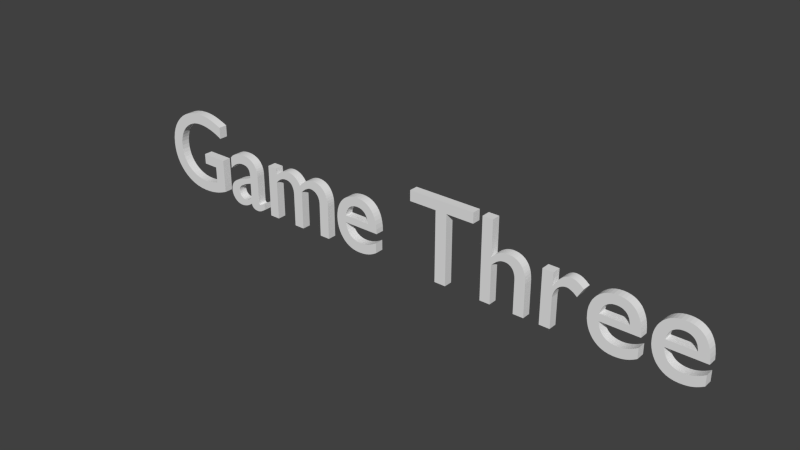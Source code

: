 # Source: site.blend  (saved by Blender 2.71.0; exported with 4.5.12 LTS)
import bpy
from mathutils import Matrix  # noqa: F401  (used for matrix-valued properties, if any)

bpy.ops.wm.read_factory_settings(use_empty=True)
scene = bpy.context.scene
scene.name = 'Scene'

# ---- collections
col_collection_1 = bpy.data.collections.new('Collection 1'); scene.collection.children.link(col_collection_1)

# ---- world
world_world = bpy.data.worlds.new('World'); scene.world = world_world
world_world.color = (0.05088, 0.05088, 0.05088)
world_world.use_sun_shadow = False
world_world.sun_shadow_jitter_overblur = 0.0
world_world.cycles.sampling_method = 'MANUAL'
world_world.cycles.sample_map_resolution = 256

# ---- meshes
me_mesh = bpy.data.meshes.new('Mesh')
me_mesh.from_pydata([(2.597, 0.13, 0.0), (2.584, 0.1218, 0.0), (2.571, 0.1142, 0.0), (2.558, 0.1072, 0.0), (2.545, 0.1009, 0.0), (2.532, 0.09523, 0.0), (2.519, 0.09025, 0.0), (2.506, 0.08598, 0.0), (2.493, 0.08244, 0.0), (2.48, 0.07966, 0.0), (2.466, 0.07764, 0.0), (2.453, 0.07641, 0.0), (2.44, 0.076, 0.0), (2.419, 0.07696, 0.0), (2.399, 0.07982, 0.0), (2.382, 0.08458, 0.0), (2.365, 0.09122, 0.0), (2.35, 0.09974, 0.0), (2.337, 0.1101, 0.0), (2.325, 0.1224, 0.0), (2.315, 0.1364, 0.0), (2.306, 0.1524, 0.0), (2.299, 0.1701, 0.0), (2.293, 0.1896, 0.0), (2.289, 0.211, 0.0), (2.605, 0.211, 0.0), (2.603, 0.2507, 0.0), (2.598, 0.2869, 0.0), (2.591, 0.3196, 0.0), (2.58, 0.3488, 0.0), (2.567, 0.3745, 0.0), (2.552, 0.3968, 0.0), (2.533, 0.4155, 0.0), (2.513, 0.4309, 0.0), (2.49, 0.4428, 0.0), (2.465, 0.4512, 0.0), (2.438, 0.4563, 0.0), (2.41, 0.458, 0.0), (2.379, 0.4561, 0.0), (2.351, 0.4506, 0.0), (2.324, 0.4415, 0.0), (2.3, 0.4291, 0.0), (2.278, 0.4136, 0.0), (2.258, 0.395, 0.0), (2.241, 0.3736, 0.0), (2.226, 0.3496, 0.0), (2.215, 0.323, 0.0), (2.206, 0.2941, 0.0), (2.201, 0.2631, 0.0), (2.2, 0.23, 0.0), (2.201, 0.1992, 0.0), (2.206, 0.1692, 0.0), (2.214, 0.1403, 0.0), (2.225, 0.1129, 0.0), (2.239, 0.08736, 0.0), (2.256, 0.064, 0.0), (2.276, 0.04323, 0.0), (2.299, 0.02541, 0.0), (2.324, 0.01091, 0.0), (2.353, 9.261e-05, 0.0), (2.384, -0.006665, 0.0), (2.418, -0.009, 0.0), (2.436, -0.008645, 0.0), (2.453, -0.007574, 0.0), (2.47, -0.005781, 0.0), (2.486, -0.003259, 0.0), (2.501, -1.157e-06, 0.0), (2.515, 0.004, 0.0), (2.529, 0.008751, 0.0), (2.543, 0.01426, 0.0), (2.556, 0.02053, 0.0), (2.57, 0.02757, 0.0), (2.583, 0.03539, 0.0), (2.597, 0.044, 0.0), (2.291, 0.27, 0.0), (2.294, 0.2871, 0.0), (2.299, 0.3029, 0.0), (2.305, 0.3173, 0.0), (2.312, 0.3303, 0.0), (2.32, 0.342, 0.0), (2.33, 0.3521, 0.0), (2.341, 0.3608, 0.0), (2.353, 0.368, 0.0), (2.366, 0.3736, 0.0), (2.38, 0.3777, 0.0), (2.395, 0.3802, 0.0), (2.412, 0.381, 0.0), (2.427, 0.3801, 0.0), (2.441, 0.3775, 0.0), (2.454, 0.3732, 0.0), (2.466, 0.3673, 0.0), (2.477, 0.3599, 0.0), (2.487, 0.351, 0.0), (2.495, 0.3407, 0.0), (2.502, 0.329, 0.0), (2.508, 0.316, 0.0), (2.512, 0.3018, 0.0), (2.515, 0.2865, 0.0), (2.517, 0.27, 0.0), (2.118, 0.13, 0.0), (2.105, 0.1218, 0.0), (2.092, 0.1142, 0.0), (2.079, 0.1072, 0.0), (2.066, 0.1009, 0.0), (2.053, 0.09523, 0.0), (2.04, 0.09025, 0.0), (2.027, 0.08598, 0.0), (2.014, 0.08244, 0.0), (2.001, 0.07966, 0.0), (1.987, 0.07764, 0.0), (1.974, 0.07641, 0.0), (1.961, 0.076, 0.0), (1.94, 0.07696, 0.0), (1.92, 0.07982, 0.0), (1.903, 0.08458, 0.0), (1.886, 0.09122, 0.0), (1.871, 0.09974, 0.0), (1.858, 0.1101, 0.0), (1.846, 0.1224, 0.0), (1.836, 0.1364, 0.0), (1.827, 0.1524, 0.0), (1.82, 0.1701, 0.0), (1.814, 0.1896, 0.0), (1.81, 0.211, 0.0), (2.126, 0.211, 0.0), (2.124, 0.2507, 0.0), (2.119, 0.2869, 0.0), (2.112, 0.3196, 0.0), (2.101, 0.3488, 0.0), (2.088, 0.3745, 0.0), (2.073, 0.3968, 0.0), (2.054, 0.4155, 0.0), (2.034, 0.4309, 0.0), (2.011, 0.4428, 0.0), (1.986, 0.4512, 0.0), (1.959, 0.4563, 0.0), (1.931, 0.458, 0.0), (1.9, 0.4561, 0.0), (1.872, 0.4506, 0.0), (1.845, 0.4415, 0.0), (1.821, 0.4291, 0.0), (1.799, 0.4136, 0.0), (1.779, 0.395, 0.0), (1.762, 0.3736, 0.0), (1.747, 0.3496, 0.0), (1.736, 0.323, 0.0), (1.727, 0.2941, 0.0), (1.722, 0.2631, 0.0), (1.721, 0.23, 0.0), (1.722, 0.1992, 0.0), (1.727, 0.1692, 0.0), (1.735, 0.1403, 0.0), (1.746, 0.1129, 0.0), (1.76, 0.08736, 0.0), (1.777, 0.064, 0.0), (1.797, 0.04323, 0.0), (1.82, 0.02541, 0.0), (1.845, 0.01091, 0.0), (1.874, 9.261e-05, 0.0), (1.905, -0.006665, 0.0), (1.939, -0.009, 0.0), (1.957, -0.008645, 0.0), (1.974, -0.007574, 0.0), (1.991, -0.005781, 0.0), (2.007, -0.003259, 0.0), (2.022, -1.157e-06, 0.0), (2.036, 0.004, 0.0), (2.05, 0.008751, 0.0), (2.064, 0.01426, 0.0), (2.077, 0.02053, 0.0), (2.091, 0.02757, 0.0), (2.104, 0.03539, 0.0), (2.118, 0.044, 0.0), (1.812, 0.27, 0.0), (1.815, 0.2871, 0.0), (1.82, 0.3029, 0.0), (1.826, 0.3173, 0.0), (1.833, 0.3303, 0.0), (1.841, 0.342, 0.0), (1.851, 0.3521, 0.0), (1.862, 0.3608, 0.0), (1.874, 0.368, 0.0), (1.887, 0.3736, 0.0), (1.901, 0.3777, 0.0), (1.916, 0.3802, 0.0), (1.933, 0.381, 0.0), (1.948, 0.3801, 0.0), (1.962, 0.3775, 0.0), (1.975, 0.3732, 0.0), (1.987, 0.3673, 0.0), (1.998, 0.3599, 0.0), (2.008, 0.351, 0.0), (2.016, 0.3407, 0.0), (2.023, 0.329, 0.0), (2.029, 0.316, 0.0), (2.033, 0.3018, 0.0), (2.036, 0.2865, 0.0), (2.038, 0.27, 0.0), (1.353, 0.449, 0.0), (1.353, 0.0, 0.0), (1.442, 0.0, 0.0), (1.442, 0.235, 0.0), (1.442, 0.2539, 0.0), (1.445, 0.272, 0.0), (1.45, 0.289, 0.0), (1.456, 0.305, 0.0), (1.464, 0.3197, 0.0), (1.473, 0.3329, 0.0), (1.484, 0.3445, 0.0), (1.495, 0.3543, 0.0), (1.508, 0.3623, 0.0), (1.521, 0.3681, 0.0), (1.536, 0.3718, 0.0), (1.551, 0.373, 0.0), (1.556, 0.3726, 0.0), (1.562, 0.3715, 0.0), (1.569, 0.3698, 0.0), (1.575, 0.3674, 0.0), (1.582, 0.3643, 0.0), (1.59, 0.3608, 0.0), (1.597, 0.3566, 0.0), (1.605, 0.352, 0.0), (1.612, 0.3468, 0.0), (1.619, 0.3413, 0.0), (1.627, 0.3353, 0.0), (1.634, 0.329, 0.0), (1.681, 0.406, 0.0), (1.671, 0.4144, 0.0), (1.662, 0.422, 0.0), (1.653, 0.4289, 0.0), (1.644, 0.435, 0.0), (1.635, 0.4404, 0.0), (1.627, 0.4451, 0.0), (1.618, 0.4491, 0.0), (1.609, 0.4523, 0.0), (1.6, 0.4548, 0.0), (1.591, 0.4566, 0.0), (1.582, 0.4576, 0.0), (1.574, 0.458, 0.0), (1.563, 0.4573, 0.0), (1.552, 0.4552, 0.0), (1.542, 0.4516, 0.0), (1.531, 0.4465, 0.0), (1.52, 0.4399, 0.0), (1.51, 0.4316, 0.0), (1.499, 0.4217, 0.0), (1.488, 0.4101, 0.0), (1.477, 0.3968, 0.0), (1.466, 0.3817, 0.0), (1.455, 0.3648, 0.0), (1.444, 0.346, 0.0), (1.442, 0.346, 0.0), (1.442, 0.449, 0.0), (0.9335, 0.682, 0.0), (0.8445, 0.682, 0.0), (0.8445, 0.0, 0.0), (0.9335, 0.0, 0.0), (0.9335, 0.322, 0.0), (0.9438, 0.3332, 0.0), (0.9537, 0.3431, 0.0), (0.9633, 0.352, 0.0), (0.9726, 0.3597, 0.0), (0.9817, 0.3664, 0.0), (0.9906, 0.3721, 0.0), (0.9996, 0.3768, 0.0), (1.008, 0.3806, 0.0), (1.017, 0.3835, 0.0), (1.027, 0.3854, 0.0), (1.036, 0.3866, 0.0), (1.046, 0.387, 0.0), (1.059, 0.3861, 0.0), (1.071, 0.3835, 0.0), (1.082, 0.3793, 0.0), (1.092, 0.3734, 0.0), (1.102, 0.3661, 0.0), (1.11, 0.3573, 0.0), (1.117, 0.3471, 0.0), (1.123, 0.3356, 0.0), (1.127, 0.3229, 0.0), (1.131, 0.309, 0.0), (1.133, 0.294, 0.0), (1.134, 0.278, 0.0), (1.134, 0.0, 0.0), (1.223, 0.0, 0.0), (1.223, 0.275, 0.0), (1.221, 0.3044, 0.0), (1.217, 0.3313, 0.0), (1.211, 0.3555, 0.0), (1.202, 0.3771, 0.0), (1.192, 0.3962, 0.0), (1.179, 0.4126, 0.0), (1.165, 0.4265, 0.0), (1.148, 0.4379, 0.0), (1.131, 0.4467, 0.0), (1.111, 0.453, 0.0), (1.091, 0.4567, 0.0), (1.07, 0.458, 0.0), (1.057, 0.4575, 0.0), (1.045, 0.4559, 0.0), (1.032, 0.4534, 0.0), (1.02, 0.4499, 0.0), (1.008, 0.4455, 0.0), (0.9965, 0.4401, 0.0), (0.9852, 0.4339, 0.0), (0.9743, 0.4267, 0.0), (0.9638, 0.4188, 0.0), (0.9538, 0.41, 0.0), (0.9443, 0.4004, 0.0), (0.9355, 0.39, 0.0), (0.9335, 0.39, 0.0), (0.7665, 0.682, 0.0), (0.1965, 0.682, 0.0), (0.1965, 0.594, 0.0), (0.4325, 0.594, 0.0), (0.4325, 0.0, 0.0), (0.5305, 0.0, 0.0), (0.5305, 0.594, 0.0), (0.7665, 0.594, 0.0), (-0.1395, 0.13, 0.0), (-0.1525, 0.1218, 0.0), (-0.1654, 0.1142, 0.0), (-0.1784, 0.1072, 0.0), (-0.1913, 0.1009, 0.0), (-0.2043, 0.09523, 0.0), (-0.2172, 0.09025, 0.0), (-0.2303, 0.08598, 0.0), (-0.2433, 0.08244, 0.0), (-0.2565, 0.07966, 0.0), (-0.2697, 0.07764, 0.0), (-0.283, 0.07641, 0.0), (-0.2965, 0.076, 0.0), (-0.3173, 0.07696, 0.0), (-0.3366, 0.07982, 0.0), (-0.3544, 0.08458, 0.0), (-0.3707, 0.09122, 0.0), (-0.3856, 0.09974, 0.0), (-0.399, 0.1101, 0.0), (-0.4109, 0.1224, 0.0), (-0.4212, 0.1364, 0.0), (-0.4301, 0.1524, 0.0), (-0.4374, 0.1701, 0.0), (-0.4432, 0.1896, 0.0), (-0.4475, 0.211, 0.0), (-0.1315, 0.211, 0.0), (-0.133, 0.2507, 0.0), (-0.1377, 0.2869, 0.0), (-0.1452, 0.3196, 0.0), (-0.1556, 0.3488, 0.0), (-0.1687, 0.3745, 0.0), (-0.1844, 0.3968, 0.0), (-0.2025, 0.4155, 0.0), (-0.223, 0.4309, 0.0), (-0.2458, 0.4428, 0.0), (-0.2707, 0.4512, 0.0), (-0.2976, 0.4563, 0.0), (-0.3265, 0.458, 0.0), (-0.3567, 0.4561, 0.0), (-0.3851, 0.4506, 0.0), (-0.4116, 0.4415, 0.0), (-0.436, 0.4291, 0.0), (-0.4582, 0.4136, 0.0), (-0.478, 0.395, 0.0), (-0.4952, 0.3736, 0.0), (-0.5096, 0.3496, 0.0), (-0.5211, 0.323, 0.0), (-0.5295, 0.2941, 0.0), (-0.5347, 0.2631, 0.0), (-0.5365, 0.23, 0.0), (-0.5349, 0.1992, 0.0), (-0.5301, 0.1692, 0.0), (-0.5221, 0.1403, 0.0), (-0.5111, 0.1129, 0.0), (-0.497, 0.08736, 0.0), (-0.48, 0.064, 0.0), (-0.46, 0.04323, 0.0), (-0.4372, 0.02541, 0.0), (-0.4116, 0.01091, 0.0), (-0.3832, 9.261e-05, 0.0), (-0.3522, -0.006665, 0.0), (-0.3185, -0.009, 0.0), (-0.3, -0.008645, 0.0), (-0.2826, -0.007574, 0.0), (-0.266, -0.005781, 0.0), (-0.2503, -0.003259, 0.0), (-0.2352, -1.157e-06, 0.0), (-0.2207, 0.004, 0.0), (-0.2067, 0.008751, 0.0), (-0.193, 0.01426, 0.0), (-0.1795, 0.02053, 0.0), (-0.1662, 0.02757, 0.0), (-0.1529, 0.03539, 0.0), (-0.1395, 0.044, 0.0), (-0.4455, 0.27, 0.0), (-0.4419, 0.2871, 0.0), (-0.4371, 0.3029, 0.0), (-0.4311, 0.3173, 0.0), (-0.4239, 0.3303, 0.0), (-0.4155, 0.342, 0.0), (-0.406, 0.3521, 0.0), (-0.3953, 0.3608, 0.0), (-0.3834, 0.368, 0.0), (-0.3704, 0.3736, 0.0), (-0.3562, 0.3777, 0.0), (-0.3409, 0.3802, 0.0), (-0.3245, 0.381, 0.0), (-0.3092, 0.3801, 0.0), (-0.295, 0.3775, 0.0), (-0.2819, 0.3732, 0.0), (-0.2699, 0.3673, 0.0), (-0.2591, 0.3599, 0.0), (-0.2495, 0.351, 0.0), (-0.2411, 0.3407, 0.0), (-0.234, 0.329, 0.0), (-0.2283, 0.316, 0.0), (-0.2239, 0.3018, 0.0), (-0.221, 0.2865, 0.0), (-0.2195, 0.27, 0.0), (-1.289, 0.449, 0.0), (-1.289, 0.0, 0.0), (-1.2, 0.0, 0.0), (-1.2, 0.326, 0.0), (-1.191, 0.3362, 0.0), (-1.182, 0.3452, 0.0), (-1.174, 0.353, 0.0), (-1.165, 0.3599, 0.0), (-1.156, 0.3657, 0.0), (-1.147, 0.3706, 0.0), (-1.139, 0.3746, 0.0), (-1.129, 0.3778, 0.0), (-1.12, 0.3801, 0.0), (-1.11, 0.3818, 0.0), (-1.099, 0.3827, 0.0), (-1.088, 0.383, 0.0), (-1.078, 0.3823, 0.0), (-1.067, 0.3804, 0.0), (-1.057, 0.377, 0.0), (-1.048, 0.3723, 0.0), (-1.039, 0.3661, 0.0), (-1.031, 0.3584, 0.0), (-1.025, 0.3492, 0.0), (-1.019, 0.3384, 0.0), (-1.014, 0.326, 0.0), (-1.01, 0.3121, 0.0), (-1.008, 0.2964, 0.0), (-1.007, 0.279, 0.0), (-1.007, 0.0, 0.0), (-0.9185, 0.0, 0.0), (-0.9185, 0.326, 0.0), (-0.9103, 0.3341, 0.0), (-0.902, 0.3417, 0.0), (-0.8934, 0.349, 0.0), (-0.8848, 0.3557, 0.0), (-0.8761, 0.3618, 0.0), (-0.8674, 0.3672, 0.0), (-0.8587, 0.372, 0.0), (-0.8502, 0.376, 0.0), (-0.8418, 0.3792, 0.0), (-0.8337, 0.3814, 0.0), (-0.8259, 0.3827, 0.0), (-0.8185, 0.383, 0.0), (-0.8059, 0.3822, 0.0), (-0.7939, 0.3799, 0.0), (-0.7824, 0.3762, 0.0), (-0.7717, 0.3709, 0.0), (-0.7618, 0.3642, 0.0), (-0.7529, 0.356, 0.0), (-0.745, 0.3464, 0.0), (-0.7383, 0.3354, 0.0), (-0.7328, 0.3231, 0.0), (-0.7288, 0.3094, 0.0), (-0.7263, 0.2944, 0.0), (-0.7255, 0.278, 0.0), (-0.7255, 0.0, 0.0), (-0.6365, 0.0, 0.0), (-0.6365, 0.282, 0.0), (-0.6377, 0.3077, 0.0), (-0.6412, 0.3318, 0.0), (-0.647, 0.3542, 0.0), (-0.6549, 0.3747, 0.0), (-0.6649, 0.3933, 0.0), (-0.6769, 0.4098, 0.0), (-0.6907, 0.424, 0.0), (-0.7064, 0.4359, 0.0), (-0.7238, 0.4454, 0.0), (-0.7428, 0.4523, 0.0), (-0.7634, 0.4566, 0.0), (-0.7855, 0.458, 0.0), (-0.8011, 0.4572, 0.0), (-0.8161, 0.4551, 0.0), (-0.8304, 0.4515, 0.0), (-0.8441, 0.4468, 0.0), (-0.8573, 0.4409, 0.0), (-0.8699, 0.434, 0.0), (-0.8819, 0.4262, 0.0), (-0.8935, 0.4176, 0.0), (-0.9046, 0.4082, 0.0), (-0.9153, 0.3983, 0.0), (-0.9256, 0.3878, 0.0), (-0.9355, 0.377, 0.0), (-0.9433, 0.3897, 0.0), (-0.9519, 0.4014, 0.0), (-0.9611, 0.412, 0.0), (-0.9709, 0.4216, 0.0), (-0.9813, 0.43, 0.0), (-0.9924, 0.4374, 0.0), (-1.004, 0.4436, 0.0), (-1.016, 0.4488, 0.0), (-1.029, 0.4528, 0.0), (-1.042, 0.4557, 0.0), (-1.055, 0.4574, 0.0), (-1.069, 0.458, 0.0), (-1.08, 0.4575, 0.0), (-1.091, 0.4562, 0.0), (-1.101, 0.4538, 0.0), (-1.112, 0.4506, 0.0), (-1.123, 0.4464, 0.0), (-1.133, 0.4413, 0.0), (-1.144, 0.4351, 0.0), (-1.155, 0.4281, 0.0), (-1.167, 0.42, 0.0), (-1.178, 0.411, 0.0), (-1.189, 0.401, 0.0), (-1.2, 0.39, 0.0), (-1.2, 0.449, 0.0), (-1.364, 0.08, 0.0), (-1.369, 0.07638, 0.0), (-1.374, 0.07301, 0.0), (-1.379, 0.06992, 0.0), (-1.384, 0.06711, 0.0), (-1.388, 0.06459, 0.0), (-1.392, 0.06238, 0.0), (-1.396, 0.06047, 0.0), (-1.4, 0.05889, 0.0), (-1.403, 0.05764, 0.0), (-1.406, 0.05674, 0.0), (-1.409, 0.05619, 0.0), (-1.411, 0.056, 0.0), (-1.414, 0.05613, 0.0), (-1.417, 0.05652, 0.0), (-1.419, 0.0572, 0.0), (-1.421, 0.05819, 0.0), (-1.423, 0.05949, 0.0), (-1.424, 0.06113, 0.0), (-1.425, 0.06312, 0.0), (-1.427, 0.06548, 0.0), (-1.427, 0.06823, 0.0), (-1.428, 0.07139, 0.0), (-1.428, 0.07498, 0.0), (-1.428, 0.079, 0.0), (-1.428, 0.31, 0.0), (-1.43, 0.3343, 0.0), (-1.434, 0.3564, 0.0), (-1.441, 0.3762, 0.0), (-1.451, 0.3937, 0.0), (-1.462, 0.4091, 0.0), (-1.476, 0.4223, 0.0), (-1.491, 0.4333, 0.0), (-1.509, 0.4423, 0.0), (-1.528, 0.4492, 0.0), (-1.548, 0.4541, 0.0), (-1.569, 0.457, 0.0), (-1.591, 0.458, 0.0), (-1.607, 0.4576, 0.0), (-1.623, 0.4563, 0.0), (-1.637, 0.4542, 0.0), (-1.651, 0.4513, 0.0), (-1.665, 0.4475, 0.0), (-1.677, 0.4429, 0.0), (-1.689, 0.4374, 0.0), (-1.701, 0.431, 0.0), (-1.712, 0.4238, 0.0), (-1.722, 0.4158, 0.0), (-1.731, 0.4068, 0.0), (-1.74, 0.397, 0.0), (-1.74, 0.3, 0.0), (-1.73, 0.3122, 0.0), (-1.718, 0.3232, 0.0), (-1.707, 0.3331, 0.0), (-1.695, 0.3419, 0.0), (-1.684, 0.3495, 0.0), (-1.672, 0.3561, 0.0), (-1.66, 0.3617, 0.0), (-1.648, 0.3661, 0.0), (-1.635, 0.3696, 0.0), (-1.623, 0.3721, 0.0), (-1.611, 0.3735, 0.0), (-1.598, 0.374, 0.0), (-1.586, 0.3735, 0.0), (-1.574, 0.372, 0.0), (-1.563, 0.3695, 0.0), (-1.553, 0.366, 0.0), (-1.545, 0.3613, 0.0), (-1.538, 0.3555, 0.0), (-1.532, 0.3485, 0.0), (-1.526, 0.3404, 0.0), (-1.523, 0.331, 0.0), (-1.52, 0.3203, 0.0), (-1.518, 0.3083, 0.0), (-1.517, 0.295, 0.0), (-1.517, 0.271, 0.0), (-1.596, 0.243, 0.0), (-1.615, 0.2364, 0.0), (-1.633, 0.2296, 0.0), (-1.651, 0.2224, 0.0), (-1.668, 0.2144, 0.0), (-1.685, 0.2056, 0.0), (-1.7, 0.1956, 0.0), (-1.714, 0.1844, 0.0), (-1.726, 0.1716, 0.0), (-1.736, 0.1571, 0.0), (-1.743, 0.1406, 0.0), (-1.748, 0.122, 0.0), (-1.749, 0.101, 0.0), (-1.749, 0.08665, 0.0), (-1.746, 0.07271, 0.0), (-1.742, 0.05934, 0.0), (-1.736, 0.0467, 0.0), (-1.728, 0.03495, 0.0), (-1.719, 0.02425, 0.0), (-1.709, 0.01476, 0.0), (-1.697, 0.00663, 0.0), (-1.685, 3.124e-05, 0.0), (-1.671, -0.00488, 0.0), (-1.656, -0.007943, 0.0), (-1.639, -0.009, 0.0), (-1.629, -0.008687, 0.0), (-1.619, -0.007745, 0.0), (-1.609, -0.006172, 0.0), (-1.599, -0.003963, 0.0), (-1.588, -0.001115, 0.0), (-1.578, 0.002375, 0.0), (-1.568, 0.006511, 0.0), (-1.558, 0.0113, 0.0), (-1.548, 0.01673, 0.0), (-1.538, 0.02283, 0.0), (-1.528, 0.02958, 0.0), (-1.518, 0.037, 0.0), (-1.516, 0.02937, 0.0), (-1.513, 0.02248, 0.0), (-1.51, 0.01631, 0.0), (-1.506, 0.01085, 0.0), (-1.501, 0.006086, 0.0), (-1.496, 0.002, 0.0), (-1.49, -0.001419, 0.0), (-1.484, -0.004185, 0.0), (-1.476, -0.006313, 0.0), (-1.469, -0.007815, 0.0), (-1.46, -0.008706, 0.0), (-1.45, -0.009, 0.0), (-1.444, -0.008827, 0.0), (-1.437, -0.008282, 0.0), (-1.431, -0.007328, 0.0), (-1.425, -0.005926, 0.0), (-1.419, -0.004038, 0.0), (-1.412, -0.001625, 0.0), (-1.406, 0.00135, 0.0), (-1.399, 0.004926, 0.0), (-1.391, 0.009141, 0.0), (-1.383, 0.01403, 0.0), (-1.374, 0.01964, 0.0), (-1.364, 0.026, 0.0), (-1.517, 0.091, 0.0), (-1.524, 0.08544, 0.0), (-1.53, 0.08027, 0.0), (-1.536, 0.07552, 0.0), (-1.542, 0.07119, 0.0), (-1.549, 0.0673, 0.0), (-1.555, 0.06388, 0.0), (-1.562, 0.06093, 0.0), (-1.568, 0.05848, 0.0), (-1.575, 0.05655, 0.0), (-1.582, 0.05514, 0.0), (-1.589, 0.05429, 0.0), (-1.595, 0.054, 0.0), (-1.605, 0.05453, 0.0), (-1.613, 0.0561, 0.0), (-1.621, 0.05864, 0.0), (-1.629, 0.06211, 0.0), (-1.635, 0.06646, 0.0), (-1.641, 0.07163, 0.0), (-1.647, 0.07756, 0.0), (-1.651, 0.08422, 0.0), (-1.655, 0.09155, 0.0), (-1.657, 0.09949, 0.0), (-1.659, 0.108, 0.0), (-1.659, 0.117, 0.0), (-1.658, 0.1297, 0.0), (-1.654, 0.1414, 0.0), (-1.648, 0.1521, 0.0), (-1.64, 0.162, 0.0), (-1.629, 0.1711, 0.0), (-1.617, 0.1796, 0.0), (-1.603, 0.1875, 0.0), (-1.588, 0.195, 0.0), (-1.572, 0.2021, 0.0), (-1.554, 0.2089, 0.0), (-1.536, 0.2155, 0.0), (-1.517, 0.222, 0.0), (-1.842, 0.336, 0.0), (-2.071, 0.336, 0.0), (-2.071, 0.248, 0.0), (-1.94, 0.248, 0.0), (-1.94, 0.108, 0.0), (-1.952, 0.1043, 0.0), (-1.964, 0.1008, 0.0), (-1.976, 0.09745, 0.0), (-1.988, 0.09433, 0.0), (-2.0, 0.09146, 0.0), (-2.012, 0.08888, 0.0), (-2.025, 0.0866, 0.0), (-2.037, 0.08467, 0.0), (-2.05, 0.08311, 0.0), (-2.062, 0.08196, 0.0), (-2.075, 0.08124, 0.0), (-2.088, 0.081, 0.0), (-2.128, 0.08319, 0.0), (-2.165, 0.08963, 0.0), (-2.2, 0.1001, 0.0), (-2.232, 0.1144, 0.0), (-2.261, 0.1322, 0.0), (-2.287, 0.1535, 0.0), (-2.31, 0.1779, 0.0), (-2.329, 0.2053, 0.0), (-2.344, 0.2354, 0.0), (-2.355, 0.268, 0.0), (-2.362, 0.303, 0.0), (-2.364, 0.34, 0.0), (-2.362, 0.3762, 0.0), (-2.355, 0.4107, 0.0), (-2.344, 0.4432, 0.0), (-2.329, 0.4734, 0.0), (-2.311, 0.5011, 0.0), (-2.288, 0.526, 0.0), (-2.263, 0.5478, 0.0), (-2.235, 0.5662, 0.0), (-2.205, 0.581, 0.0), (-2.172, 0.5919, 0.0), (-2.138, 0.5987, 0.0), (-2.101, 0.601, 0.0), (-2.081, 0.6005, 0.0), (-2.06, 0.5991, 0.0), (-2.04, 0.5967, 0.0), (-2.019, 0.5934, 0.0), (-1.999, 0.5892, 0.0), (-1.978, 0.584, 0.0), (-1.958, 0.5779, 0.0), (-1.937, 0.5709, 0.0), (-1.917, 0.563, 0.0), (-1.897, 0.5542, 0.0), (-1.877, 0.5446, 0.0), (-1.856, 0.534, 0.0), (-1.856, 0.633, 0.0), (-1.882, 0.6436, 0.0), (-1.906, 0.6529, 0.0), (-1.928, 0.661, 0.0), (-1.949, 0.668, 0.0), (-1.969, 0.674, 0.0), (-1.988, 0.6789, 0.0), (-2.007, 0.6829, 0.0), (-2.025, 0.686, 0.0), (-2.043, 0.6883, 0.0), (-2.061, 0.6898, 0.0), (-2.08, 0.6907, 0.0), (-2.099, 0.691, 0.0), (-2.15, 0.6879, 0.0), (-2.199, 0.6787, 0.0), (-2.244, 0.664, 0.0), (-2.287, 0.6439, 0.0), (-2.326, 0.6189, 0.0), (-2.36, 0.5894, 0.0), (-2.391, 0.5557, 0.0), (-2.417, 0.5181, 0.0), (-2.438, 0.4771, 0.0), (-2.453, 0.433, 0.0), (-2.462, 0.3862, 0.0), (-2.465, 0.337, 0.0), (-2.462, 0.2882, 0.0), (-2.453, 0.2419, 0.0), (-2.438, 0.1986, 0.0), (-2.418, 0.1584, 0.0), (-2.392, 0.1218, 0.0), (-2.362, 0.089, 0.0), (-2.328, 0.06039, 0.0), (-2.289, 0.03626, 0.0), (-2.247, 0.01694, 0.0), (-2.202, 0.002741, 0.0), (-2.154, -0.006011, 0.0), (-2.102, -0.009, 0.0), (-2.079, -0.008662, 0.0), (-2.057, -0.00763, 0.0), (-2.035, -0.005875, 0.0), (-2.013, -0.00337, 0.0), (-1.992, -8.796e-05, 0.0), (-1.971, 0.004, 0.0), (-1.95, 0.008921, 0.0), (-1.929, 0.0147, 0.0), (-1.908, 0.02138, 0.0), (-1.887, 0.02896, 0.0), (-1.865, 0.0375, 0.0), (-1.842, 0.047, 0.0), (2.597, 0.13, 0.07388), (2.584, 0.1218, 0.07388), (2.571, 0.1142, 0.07388), (2.558, 0.1072, 0.07388), (2.545, 0.1009, 0.07388), (2.532, 0.09523, 0.07388), (2.519, 0.09025, 0.07388), (2.506, 0.08598, 0.07388), (2.493, 0.08244, 0.07388), (2.48, 0.07966, 0.07388), (2.466, 0.07764, 0.07388), (2.453, 0.07641, 0.07388), (2.44, 0.076, 0.07388), (2.419, 0.07696, 0.07388), (2.399, 0.07982, 0.07388), (2.382, 0.08458, 0.07388), (2.365, 0.09122, 0.07388), (2.35, 0.09974, 0.07388), (2.337, 0.1101, 0.07388), (2.325, 0.1224, 0.07388), (2.315, 0.1364, 0.07388), (2.306, 0.1524, 0.07388), (2.299, 0.1701, 0.07388), (2.293, 0.1896, 0.07388), (2.289, 0.211, 0.07388), (2.605, 0.211, 0.07388), (2.603, 0.2507, 0.07388), (2.598, 0.2869, 0.07388), (2.591, 0.3196, 0.07388), (2.58, 0.3488, 0.07388), (2.567, 0.3745, 0.07388), (2.552, 0.3968, 0.07388), (2.533, 0.4155, 0.07388), (2.513, 0.4309, 0.07388), (2.49, 0.4428, 0.07388), (2.465, 0.4512, 0.07388), (2.438, 0.4563, 0.07388), (2.41, 0.458, 0.07388), (2.379, 0.4561, 0.07388), (2.351, 0.4506, 0.07388), (2.324, 0.4415, 0.07388), (2.3, 0.4291, 0.07388), (2.278, 0.4136, 0.07388), (2.258, 0.395, 0.07388), (2.241, 0.3736, 0.07388), (2.226, 0.3496, 0.07388), (2.215, 0.323, 0.07388), (2.206, 0.2941, 0.07388), (2.201, 0.2631, 0.07388), (2.2, 0.23, 0.07388), (2.201, 0.1992, 0.07388), (2.206, 0.1692, 0.07388), (2.214, 0.1403, 0.07388), (2.225, 0.1129, 0.07388), (2.239, 0.08736, 0.07388), (2.256, 0.064, 0.07388), (2.276, 0.04323, 0.07388), (2.299, 0.02541, 0.07388), (2.324, 0.01091, 0.07388), (2.353, 9.26e-05, 0.07388), (2.384, -0.006665, 0.07388), (2.418, -0.009, 0.07388), (2.436, -0.008645, 0.07388), (2.453, -0.007574, 0.07388), (2.47, -0.005781, 0.07388), (2.486, -0.003259, 0.07388), (2.501, -1.169e-06, 0.07388), (2.515, 0.004, 0.07388), (2.529, 0.008751, 0.07388), (2.543, 0.01426, 0.07388), (2.556, 0.02053, 0.07388), (2.57, 0.02757, 0.07388), (2.583, 0.03539, 0.07388), (2.597, 0.044, 0.07388), (2.291, 0.27, 0.07388), (2.294, 0.2871, 0.07388), (2.299, 0.3029, 0.07388), (2.305, 0.3173, 0.07388), (2.312, 0.3303, 0.07388), (2.32, 0.342, 0.07388), (2.33, 0.3521, 0.07388), (2.341, 0.3608, 0.07388), (2.353, 0.368, 0.07388), (2.366, 0.3736, 0.07388), (2.38, 0.3777, 0.07388), (2.395, 0.3802, 0.07388), (2.412, 0.381, 0.07388), (2.427, 0.3801, 0.07388), (2.441, 0.3775, 0.07388), (2.454, 0.3732, 0.07388), (2.466, 0.3673, 0.07388), (2.477, 0.3599, 0.07388), (2.487, 0.351, 0.07388), (2.495, 0.3407, 0.07388), (2.502, 0.329, 0.07388), (2.508, 0.316, 0.07388), (2.512, 0.3018, 0.07388), (2.515, 0.2865, 0.07388), (2.517, 0.27, 0.07388), (2.118, 0.13, 0.07388), (2.105, 0.1218, 0.07388), (2.092, 0.1142, 0.07388), (2.079, 0.1072, 0.07388), (2.066, 0.1009, 0.07388), (2.053, 0.09523, 0.07388), (2.04, 0.09025, 0.07388), (2.027, 0.08598, 0.07388), (2.014, 0.08244, 0.07388), (2.001, 0.07966, 0.07388), (1.987, 0.07764, 0.07388), (1.974, 0.07641, 0.07388), (1.961, 0.076, 0.07388), (1.94, 0.07696, 0.07388), (1.92, 0.07982, 0.07388), (1.903, 0.08458, 0.07388), (1.886, 0.09122, 0.07388), (1.871, 0.09974, 0.07388), (1.858, 0.1101, 0.07388), (1.846, 0.1224, 0.07388), (1.836, 0.1364, 0.07388), (1.827, 0.1524, 0.07388), (1.82, 0.1701, 0.07388), (1.814, 0.1896, 0.07388), (1.81, 0.211, 0.07388), (2.126, 0.211, 0.07388), (2.124, 0.2507, 0.07388), (2.119, 0.2869, 0.07388), (2.112, 0.3196, 0.07388), (2.101, 0.3488, 0.07388), (2.088, 0.3745, 0.07388), (2.073, 0.3968, 0.07388), (2.054, 0.4155, 0.07388), (2.034, 0.4309, 0.07388), (2.011, 0.4428, 0.07388), (1.986, 0.4512, 0.07388), (1.959, 0.4563, 0.07388), (1.931, 0.458, 0.07388), (1.9, 0.4561, 0.07388), (1.872, 0.4506, 0.07388), (1.845, 0.4415, 0.07388), (1.821, 0.4291, 0.07388), (1.799, 0.4136, 0.07388), (1.779, 0.395, 0.07388), (1.762, 0.3736, 0.07388), (1.747, 0.3496, 0.07388), (1.736, 0.323, 0.07388), (1.727, 0.2941, 0.07388), (1.722, 0.2631, 0.07388), (1.721, 0.23, 0.07388), (1.722, 0.1992, 0.07388), (1.727, 0.1692, 0.07388), (1.735, 0.1403, 0.07388), (1.746, 0.1129, 0.07388), (1.76, 0.08736, 0.07388), (1.777, 0.064, 0.07388), (1.797, 0.04323, 0.07388), (1.82, 0.02541, 0.07388), (1.845, 0.01091, 0.07388), (1.874, 9.26e-05, 0.07388), (1.905, -0.006665, 0.07388), (1.939, -0.009, 0.07388), (1.957, -0.008645, 0.07388), (1.974, -0.007574, 0.07388), (1.991, -0.005781, 0.07388), (2.007, -0.003259, 0.07388), (2.022, -1.169e-06, 0.07388), (2.036, 0.004, 0.07388), (2.05, 0.008751, 0.07388), (2.064, 0.01426, 0.07388), (2.077, 0.02053, 0.07388), (2.091, 0.02757, 0.07388), (2.104, 0.03539, 0.07388), (2.118, 0.044, 0.07388), (1.812, 0.27, 0.07388), (1.815, 0.2871, 0.07388), (1.82, 0.3029, 0.07388), (1.826, 0.3173, 0.07388), (1.833, 0.3303, 0.07388), (1.841, 0.342, 0.07388), (1.851, 0.3521, 0.07388), (1.862, 0.3608, 0.07388), (1.874, 0.368, 0.07388), (1.887, 0.3736, 0.07388), (1.901, 0.3777, 0.07388), (1.916, 0.3802, 0.07388), (1.933, 0.381, 0.07388), (1.948, 0.3801, 0.07388), (1.962, 0.3775, 0.07388), (1.975, 0.3732, 0.07388), (1.987, 0.3673, 0.07388), (1.998, 0.3599, 0.07388), (2.008, 0.351, 0.07388), (2.016, 0.3407, 0.07388), (2.023, 0.329, 0.07388), (2.029, 0.316, 0.07388), (2.033, 0.3018, 0.07388), (2.036, 0.2865, 0.07388), (2.038, 0.27, 0.07388), (1.353, 0.449, 0.07388), (1.353, -1.234e-08, 0.07388), (1.442, -1.234e-08, 0.07388), (1.442, 0.235, 0.07388), (1.442, 0.2539, 0.07388), (1.445, 0.272, 0.07388), (1.45, 0.289, 0.07388), (1.456, 0.305, 0.07388), (1.464, 0.3197, 0.07388), (1.473, 0.3329, 0.07388), (1.484, 0.3445, 0.07388), (1.495, 0.3543, 0.07388), (1.508, 0.3623, 0.07388), (1.521, 0.3681, 0.07388), (1.536, 0.3718, 0.07388), (1.551, 0.373, 0.07388), (1.556, 0.3726, 0.07388), (1.562, 0.3715, 0.07388), (1.569, 0.3698, 0.07388), (1.575, 0.3674, 0.07388), (1.582, 0.3643, 0.07388), (1.59, 0.3608, 0.07388), (1.597, 0.3566, 0.07388), (1.605, 0.352, 0.07388), (1.612, 0.3468, 0.07388), (1.619, 0.3413, 0.07388), (1.627, 0.3353, 0.07388), (1.634, 0.329, 0.07388), (1.681, 0.406, 0.07388), (1.671, 0.4144, 0.07388), (1.662, 0.422, 0.07388), (1.653, 0.4289, 0.07388), (1.644, 0.435, 0.07388), (1.635, 0.4404, 0.07388), (1.627, 0.4451, 0.07388), (1.618, 0.4491, 0.07388), (1.609, 0.4523, 0.07388), (1.6, 0.4548, 0.07388), (1.591, 0.4566, 0.07388), (1.582, 0.4576, 0.07388), (1.574, 0.458, 0.07388), (1.563, 0.4573, 0.07388), (1.552, 0.4552, 0.07388), (1.542, 0.4516, 0.07388), (1.531, 0.4465, 0.07388), (1.52, 0.4399, 0.07388), (1.51, 0.4316, 0.07388), (1.499, 0.4217, 0.07388), (1.488, 0.4101, 0.07388), (1.477, 0.3968, 0.07388), (1.466, 0.3817, 0.07388), (1.455, 0.3648, 0.07388), (1.444, 0.346, 0.07388), (1.442, 0.346, 0.07388), (1.442, 0.449, 0.07388), (0.9335, 0.682, 0.07388), (0.8445, 0.682, 0.07388), (0.8445, -1.234e-08, 0.07388), (0.9335, -1.234e-08, 0.07388), (0.9335, 0.322, 0.07388), (0.9438, 0.3332, 0.07388), (0.9537, 0.3431, 0.07388), (0.9633, 0.352, 0.07388), (0.9726, 0.3597, 0.07388), (0.9817, 0.3664, 0.07388), (0.9906, 0.3721, 0.07388), (0.9996, 0.3768, 0.07388), (1.008, 0.3806, 0.07388), (1.017, 0.3835, 0.07388), (1.027, 0.3854, 0.07388), (1.036, 0.3866, 0.07388), (1.046, 0.387, 0.07388), (1.059, 0.3861, 0.07388), (1.071, 0.3835, 0.07388), (1.082, 0.3793, 0.07388), (1.092, 0.3734, 0.07388), (1.102, 0.3661, 0.07388), (1.11, 0.3573, 0.07388), (1.117, 0.3471, 0.07388), (1.123, 0.3356, 0.07388), (1.127, 0.3229, 0.07388), (1.131, 0.309, 0.07388), (1.133, 0.294, 0.07388), (1.134, 0.278, 0.07388), (1.134, -1.234e-08, 0.07388), (1.223, -1.234e-08, 0.07388), (1.223, 0.275, 0.07388), (1.221, 0.3044, 0.07388), (1.217, 0.3313, 0.07388), (1.211, 0.3555, 0.07388), (1.202, 0.3771, 0.07388), (1.192, 0.3962, 0.07388), (1.179, 0.4126, 0.07388), (1.165, 0.4265, 0.07388), (1.148, 0.4379, 0.07388), (1.131, 0.4467, 0.07388), (1.111, 0.453, 0.07388), (1.091, 0.4567, 0.07388), (1.07, 0.458, 0.07388), (1.057, 0.4575, 0.07388), (1.045, 0.4559, 0.07388), (1.032, 0.4534, 0.07388), (1.02, 0.4499, 0.07388), (1.008, 0.4455, 0.07388), (0.9965, 0.4401, 0.07388), (0.9852, 0.4339, 0.07388), (0.9743, 0.4267, 0.07388), (0.9638, 0.4188, 0.07388), (0.9538, 0.41, 0.07388), (0.9443, 0.4004, 0.07388), (0.9355, 0.39, 0.07388), (0.9335, 0.39, 0.07388), (0.7665, 0.682, 0.07388), (0.1965, 0.682, 0.07388), (0.1965, 0.594, 0.07388), (0.4325, 0.594, 0.07388), (0.4325, -1.234e-08, 0.07388), (0.5305, -1.234e-08, 0.07388), (0.5305, 0.594, 0.07388), (0.7665, 0.594, 0.07388), (-0.1395, 0.13, 0.07388), (-0.1525, 0.1218, 0.07388), (-0.1654, 0.1142, 0.07388), (-0.1784, 0.1072, 0.07388), (-0.1913, 0.1009, 0.07388), (-0.2043, 0.09523, 0.07388), (-0.2172, 0.09025, 0.07388), (-0.2303, 0.08598, 0.07388), (-0.2433, 0.08244, 0.07388), (-0.2565, 0.07966, 0.07388), (-0.2697, 0.07764, 0.07388), (-0.283, 0.07641, 0.07388), (-0.2965, 0.076, 0.07388), (-0.3173, 0.07696, 0.07388), (-0.3366, 0.07982, 0.07388), (-0.3544, 0.08458, 0.07388), (-0.3707, 0.09122, 0.07388), (-0.3856, 0.09974, 0.07388), (-0.399, 0.1101, 0.07388), (-0.4109, 0.1224, 0.07388), (-0.4212, 0.1364, 0.07388), (-0.4301, 0.1524, 0.07388), (-0.4374, 0.1701, 0.07388), (-0.4432, 0.1896, 0.07388), (-0.4475, 0.211, 0.07388), (-0.1315, 0.211, 0.07388), (-0.133, 0.2507, 0.07388), (-0.1377, 0.2869, 0.07388), (-0.1452, 0.3196, 0.07388), (-0.1556, 0.3488, 0.07388), (-0.1687, 0.3745, 0.07388), (-0.1844, 0.3968, 0.07388), (-0.2025, 0.4155, 0.07388), (-0.223, 0.4309, 0.07388), (-0.2458, 0.4428, 0.07388), (-0.2707, 0.4512, 0.07388), (-0.2976, 0.4563, 0.07388), (-0.3265, 0.458, 0.07388), (-0.3567, 0.4561, 0.07388), (-0.3851, 0.4506, 0.07388), (-0.4116, 0.4415, 0.07388), (-0.436, 0.4291, 0.07388), (-0.4582, 0.4136, 0.07388), (-0.478, 0.395, 0.07388), (-0.4952, 0.3736, 0.07388), (-0.5096, 0.3496, 0.07388), (-0.5211, 0.323, 0.07388), (-0.5295, 0.2941, 0.07388), (-0.5347, 0.2631, 0.07388), (-0.5365, 0.23, 0.07388), (-0.5349, 0.1992, 0.07388), (-0.5301, 0.1692, 0.07388), (-0.5221, 0.1403, 0.07388), (-0.5111, 0.1129, 0.07388), (-0.497, 0.08736, 0.07388), (-0.48, 0.064, 0.07388), (-0.46, 0.04323, 0.07388), (-0.4372, 0.02541, 0.07388), (-0.4116, 0.01091, 0.07388), (-0.3832, 9.26e-05, 0.07388), (-0.3522, -0.006665, 0.07388), (-0.3185, -0.009, 0.07388), (-0.3, -0.008645, 0.07388), (-0.2826, -0.007574, 0.07388), (-0.266, -0.005781, 0.07388), (-0.2503, -0.003259, 0.07388), (-0.2352, -1.169e-06, 0.07388), (-0.2207, 0.004, 0.07388), (-0.2067, 0.008751, 0.07388), (-0.193, 0.01426, 0.07388), (-0.1795, 0.02053, 0.07388), (-0.1662, 0.02757, 0.07388), (-0.1529, 0.03539, 0.07388), (-0.1395, 0.044, 0.07388), (-0.4455, 0.27, 0.07388), (-0.4419, 0.2871, 0.07388), (-0.4371, 0.3029, 0.07388), (-0.4311, 0.3173, 0.07388), (-0.4239, 0.3303, 0.07388), (-0.4155, 0.342, 0.07388), (-0.406, 0.3521, 0.07388), (-0.3953, 0.3608, 0.07388), (-0.3834, 0.368, 0.07388), (-0.3704, 0.3736, 0.07388), (-0.3562, 0.3777, 0.07388), (-0.3409, 0.3802, 0.07388), (-0.3245, 0.381, 0.07388), (-0.3092, 0.3801, 0.07388), (-0.295, 0.3775, 0.07388), (-0.2819, 0.3732, 0.07388), (-0.2699, 0.3673, 0.07388), (-0.2591, 0.3599, 0.07388), (-0.2495, 0.351, 0.07388), (-0.2411, 0.3407, 0.07388), (-0.234, 0.329, 0.07388), (-0.2283, 0.316, 0.07388), (-0.2239, 0.3018, 0.07388), (-0.221, 0.2865, 0.07388), (-0.2195, 0.27, 0.07388), (-1.289, 0.449, 0.07388), (-1.289, -1.234e-08, 0.07388), (-1.2, -1.234e-08, 0.07388), (-1.2, 0.326, 0.07388), (-1.191, 0.3362, 0.07388), (-1.182, 0.3452, 0.07388), (-1.174, 0.353, 0.07388), (-1.165, 0.3599, 0.07388), (-1.156, 0.3657, 0.07388), (-1.147, 0.3706, 0.07388), (-1.139, 0.3746, 0.07388), (-1.129, 0.3778, 0.07388), (-1.12, 0.3801, 0.07388), (-1.11, 0.3818, 0.07388), (-1.099, 0.3827, 0.07388), (-1.088, 0.383, 0.07388), (-1.078, 0.3823, 0.07388), (-1.067, 0.3804, 0.07388), (-1.057, 0.377, 0.07388), (-1.048, 0.3723, 0.07388), (-1.039, 0.3661, 0.07388), (-1.031, 0.3584, 0.07388), (-1.025, 0.3492, 0.07388), (-1.019, 0.3384, 0.07388), (-1.014, 0.326, 0.07388), (-1.01, 0.3121, 0.07388), (-1.008, 0.2964, 0.07388), (-1.007, 0.279, 0.07388), (-1.007, -1.234e-08, 0.07388), (-0.9185, -1.234e-08, 0.07388), (-0.9185, 0.326, 0.07388), (-0.9103, 0.3341, 0.07388), (-0.902, 0.3417, 0.07388), (-0.8934, 0.349, 0.07388), (-0.8848, 0.3557, 0.07388), (-0.8761, 0.3618, 0.07388), (-0.8674, 0.3672, 0.07388), (-0.8587, 0.372, 0.07388), (-0.8502, 0.376, 0.07388), (-0.8418, 0.3792, 0.07388), (-0.8337, 0.3814, 0.07388), (-0.8259, 0.3827, 0.07388), (-0.8185, 0.383, 0.07388), (-0.8059, 0.3822, 0.07388), (-0.7939, 0.3799, 0.07388), (-0.7824, 0.3762, 0.07388), (-0.7717, 0.3709, 0.07388), (-0.7618, 0.3642, 0.07388), (-0.7529, 0.356, 0.07388), (-0.745, 0.3464, 0.07388), (-0.7383, 0.3354, 0.07388), (-0.7328, 0.3231, 0.07388), (-0.7288, 0.3094, 0.07388), (-0.7263, 0.2944, 0.07388), (-0.7255, 0.278, 0.07388), (-0.7255, -1.234e-08, 0.07388), (-0.6365, -1.234e-08, 0.07388), (-0.6365, 0.282, 0.07388), (-0.6377, 0.3077, 0.07388), (-0.6412, 0.3318, 0.07388), (-0.647, 0.3542, 0.07388), (-0.6549, 0.3747, 0.07388), (-0.6649, 0.3933, 0.07388), (-0.6769, 0.4098, 0.07388), (-0.6907, 0.424, 0.07388), (-0.7064, 0.4359, 0.07388), (-0.7238, 0.4454, 0.07388), (-0.7428, 0.4523, 0.07388), (-0.7634, 0.4566, 0.07388), (-0.7855, 0.458, 0.07388), (-0.8011, 0.4572, 0.07388), (-0.8161, 0.4551, 0.07388), (-0.8304, 0.4515, 0.07388), (-0.8441, 0.4468, 0.07388), (-0.8573, 0.4409, 0.07388), (-0.8699, 0.434, 0.07388), (-0.8819, 0.4262, 0.07388), (-0.8935, 0.4176, 0.07388), (-0.9046, 0.4082, 0.07388), (-0.9153, 0.3983, 0.07388), (-0.9256, 0.3878, 0.07388), (-0.9355, 0.377, 0.07388), (-0.9433, 0.3897, 0.07388), (-0.9519, 0.4014, 0.07388), (-0.9611, 0.412, 0.07388), (-0.9709, 0.4216, 0.07388), (-0.9813, 0.43, 0.07388), (-0.9924, 0.4374, 0.07388), (-1.004, 0.4436, 0.07388), (-1.016, 0.4488, 0.07388), (-1.029, 0.4528, 0.07388), (-1.042, 0.4557, 0.07388), (-1.055, 0.4574, 0.07388), (-1.069, 0.458, 0.07388), (-1.08, 0.4575, 0.07388), (-1.091, 0.4562, 0.07388), (-1.101, 0.4538, 0.07388), (-1.112, 0.4506, 0.07388), (-1.123, 0.4464, 0.07388), (-1.133, 0.4413, 0.07388), (-1.144, 0.4351, 0.07388), (-1.155, 0.4281, 0.07388), (-1.167, 0.42, 0.07388), (-1.178, 0.411, 0.07388), (-1.189, 0.401, 0.07388), (-1.2, 0.39, 0.07388), (-1.2, 0.449, 0.07388), (-1.364, 0.08, 0.07388), (-1.369, 0.07638, 0.07388), (-1.374, 0.07301, 0.07388), (-1.379, 0.06992, 0.07388), (-1.384, 0.06711, 0.07388), (-1.388, 0.06459, 0.07388), (-1.392, 0.06237, 0.07388), (-1.396, 0.06047, 0.07388), (-1.4, 0.05889, 0.07388), (-1.403, 0.05764, 0.07388), (-1.406, 0.05674, 0.07388), (-1.409, 0.05619, 0.07388), (-1.411, 0.056, 0.07388), (-1.414, 0.05613, 0.07388), (-1.417, 0.05652, 0.07388), (-1.419, 0.0572, 0.07388), (-1.421, 0.05819, 0.07388), (-1.423, 0.05949, 0.07388), (-1.424, 0.06112, 0.07388), (-1.425, 0.06312, 0.07388), (-1.427, 0.06548, 0.07388), (-1.427, 0.06823, 0.07388), (-1.428, 0.07139, 0.07388), (-1.428, 0.07498, 0.07388), (-1.428, 0.079, 0.07388), (-1.428, 0.31, 0.07388), (-1.43, 0.3343, 0.07388), (-1.434, 0.3564, 0.07388), (-1.441, 0.3762, 0.07388), (-1.451, 0.3937, 0.07388), (-1.462, 0.4091, 0.07388), (-1.476, 0.4223, 0.07388), (-1.491, 0.4333, 0.07388), (-1.509, 0.4423, 0.07388), (-1.528, 0.4492, 0.07388), (-1.548, 0.4541, 0.07388), (-1.569, 0.457, 0.07388), (-1.591, 0.458, 0.07388), (-1.607, 0.4576, 0.07388), (-1.623, 0.4563, 0.07388), (-1.637, 0.4542, 0.07388), (-1.651, 0.4513, 0.07388), (-1.665, 0.4475, 0.07388), (-1.677, 0.4429, 0.07388), (-1.689, 0.4374, 0.07388), (-1.701, 0.431, 0.07388), (-1.712, 0.4238, 0.07388), (-1.722, 0.4158, 0.07388), (-1.731, 0.4068, 0.07388), (-1.74, 0.397, 0.07388), (-1.74, 0.3, 0.07388), (-1.73, 0.3122, 0.07388), (-1.718, 0.3232, 0.07388), (-1.707, 0.3331, 0.07388), (-1.695, 0.3419, 0.07388), (-1.684, 0.3495, 0.07388), (-1.672, 0.3561, 0.07388), (-1.66, 0.3617, 0.07388), (-1.648, 0.3661, 0.07388), (-1.635, 0.3696, 0.07388), (-1.623, 0.3721, 0.07388), (-1.611, 0.3735, 0.07388), (-1.598, 0.374, 0.07388), (-1.586, 0.3735, 0.07388), (-1.574, 0.372, 0.07388), (-1.563, 0.3695, 0.07388), (-1.553, 0.366, 0.07388), (-1.545, 0.3613, 0.07388), (-1.538, 0.3555, 0.07388), (-1.532, 0.3485, 0.07388), (-1.526, 0.3404, 0.07388), (-1.523, 0.331, 0.07388), (-1.52, 0.3203, 0.07388), (-1.518, 0.3083, 0.07388), (-1.517, 0.295, 0.07388), (-1.517, 0.271, 0.07388), (-1.596, 0.243, 0.07388), (-1.615, 0.2364, 0.07388), (-1.633, 0.2296, 0.07388), (-1.651, 0.2224, 0.07388), (-1.668, 0.2144, 0.07388), (-1.685, 0.2056, 0.07388), (-1.7, 0.1956, 0.07388), (-1.714, 0.1844, 0.07388), (-1.726, 0.1716, 0.07388), (-1.736, 0.1571, 0.07388), (-1.743, 0.1406, 0.07388), (-1.748, 0.122, 0.07388), (-1.749, 0.101, 0.07388), (-1.749, 0.08665, 0.07388), (-1.746, 0.07271, 0.07388), (-1.742, 0.05934, 0.07388), (-1.736, 0.0467, 0.07388), (-1.728, 0.03495, 0.07388), (-1.719, 0.02425, 0.07388), (-1.709, 0.01476, 0.07388), (-1.697, 0.00663, 0.07388), (-1.685, 3.123e-05, 0.07388), (-1.671, -0.00488, 0.07388), (-1.656, -0.007943, 0.07388), (-1.639, -0.009, 0.07388), (-1.629, -0.008687, 0.07388), (-1.619, -0.007745, 0.07388), (-1.609, -0.006172, 0.07388), (-1.599, -0.003963, 0.07388), (-1.588, -0.001115, 0.07388), (-1.578, 0.002375, 0.07388), (-1.568, 0.006511, 0.07388), (-1.558, 0.0113, 0.07388), (-1.548, 0.01673, 0.07388), (-1.538, 0.02283, 0.07388), (-1.528, 0.02958, 0.07388), (-1.518, 0.037, 0.07388), (-1.516, 0.02937, 0.07388), (-1.513, 0.02248, 0.07388), (-1.51, 0.01631, 0.07388), (-1.506, 0.01085, 0.07388), (-1.501, 0.006086, 0.07388), (-1.496, 0.002, 0.07388), (-1.49, -0.001419, 0.07388), (-1.484, -0.004185, 0.07388), (-1.476, -0.006313, 0.07388), (-1.469, -0.007815, 0.07388), (-1.46, -0.008706, 0.07388), (-1.45, -0.009, 0.07388), (-1.444, -0.008827, 0.07388), (-1.437, -0.008282, 0.07388), (-1.431, -0.007328, 0.07388), (-1.425, -0.005926, 0.07388), (-1.419, -0.004038, 0.07388), (-1.412, -0.001625, 0.07388), (-1.406, 0.00135, 0.07388), (-1.399, 0.004926, 0.07388), (-1.391, 0.009141, 0.07388), (-1.383, 0.01403, 0.07388), (-1.374, 0.01964, 0.07388), (-1.364, 0.026, 0.07388), (-1.517, 0.091, 0.07388), (-1.524, 0.08544, 0.07388), (-1.53, 0.08027, 0.07388), (-1.536, 0.07552, 0.07388), (-1.542, 0.07119, 0.07388), (-1.549, 0.0673, 0.07388), (-1.555, 0.06387, 0.07388), (-1.562, 0.06093, 0.07388), (-1.568, 0.05848, 0.07388), (-1.575, 0.05655, 0.07388), (-1.582, 0.05514, 0.07388), (-1.589, 0.05429, 0.07388), (-1.595, 0.054, 0.07388), (-1.605, 0.05453, 0.07388), (-1.613, 0.0561, 0.07388), (-1.621, 0.05864, 0.07388), (-1.629, 0.06211, 0.07388), (-1.635, 0.06646, 0.07388), (-1.641, 0.07162, 0.07388), (-1.647, 0.07756, 0.07388), (-1.651, 0.08422, 0.07388), (-1.655, 0.09155, 0.07388), (-1.657, 0.09949, 0.07388), (-1.659, 0.108, 0.07388), (-1.659, 0.117, 0.07388), (-1.658, 0.1297, 0.07388), (-1.654, 0.1414, 0.07388), (-1.648, 0.1521, 0.07388), (-1.64, 0.162, 0.07388), (-1.629, 0.1711, 0.07388), (-1.617, 0.1796, 0.07388), (-1.603, 0.1875, 0.07388), (-1.588, 0.195, 0.07388), (-1.572, 0.2021, 0.07388), (-1.554, 0.2089, 0.07388), (-1.536, 0.2155, 0.07388), (-1.517, 0.222, 0.07388), (-1.842, 0.336, 0.07388), (-2.071, 0.336, 0.07388), (-2.071, 0.248, 0.07388), (-1.94, 0.248, 0.07388), (-1.94, 0.108, 0.07388), (-1.952, 0.1043, 0.07388), (-1.964, 0.1008, 0.07388), (-1.976, 0.09745, 0.07388), (-1.988, 0.09433, 0.07388), (-2.0, 0.09146, 0.07388), (-2.012, 0.08887, 0.07388), (-2.025, 0.0866, 0.07388), (-2.037, 0.08467, 0.07388), (-2.05, 0.08311, 0.07388), (-2.062, 0.08196, 0.07388), (-2.075, 0.08124, 0.07388), (-2.088, 0.081, 0.07388), (-2.128, 0.08319, 0.07388), (-2.165, 0.08963, 0.07388), (-2.2, 0.1001, 0.07388), (-2.232, 0.1144, 0.07388), (-2.261, 0.1322, 0.07388), (-2.287, 0.1535, 0.07388), (-2.31, 0.1779, 0.07388), (-2.329, 0.2053, 0.07388), (-2.344, 0.2354, 0.07388), (-2.355, 0.268, 0.07388), (-2.362, 0.303, 0.07388), (-2.364, 0.34, 0.07388), (-2.362, 0.3762, 0.07388), (-2.355, 0.4107, 0.07388), (-2.344, 0.4432, 0.07388), (-2.329, 0.4734, 0.07388), (-2.311, 0.5011, 0.07388), (-2.288, 0.526, 0.07388), (-2.263, 0.5478, 0.07388), (-2.235, 0.5662, 0.07388), (-2.205, 0.581, 0.07388), (-2.172, 0.5919, 0.07388), (-2.138, 0.5987, 0.07388), (-2.101, 0.601, 0.07388), (-2.081, 0.6005, 0.07388), (-2.06, 0.5991, 0.07388), (-2.04, 0.5967, 0.07388), (-2.019, 0.5934, 0.07388), (-1.999, 0.5892, 0.07388), (-1.978, 0.584, 0.07388), (-1.958, 0.5779, 0.07388), (-1.937, 0.5709, 0.07388), (-1.917, 0.563, 0.07388), (-1.897, 0.5542, 0.07388), (-1.877, 0.5446, 0.07388), (-1.856, 0.534, 0.07388), (-1.856, 0.633, 0.07388), (-1.882, 0.6436, 0.07388), (-1.906, 0.6529, 0.07388), (-1.928, 0.661, 0.07388), (-1.949, 0.668, 0.07388), (-1.969, 0.674, 0.07388), (-1.988, 0.6789, 0.07388), (-2.007, 0.6829, 0.07388), (-2.025, 0.686, 0.07388), (-2.043, 0.6883, 0.07388), (-2.061, 0.6898, 0.07388), (-2.08, 0.6907, 0.07388), (-2.099, 0.691, 0.07388), (-2.15, 0.6879, 0.07388), (-2.199, 0.6787, 0.07388), (-2.244, 0.664, 0.07388), (-2.287, 0.6439, 0.07388), (-2.326, 0.6189, 0.07388), (-2.36, 0.5894, 0.07388), (-2.391, 0.5557, 0.07388), (-2.417, 0.5181, 0.07388), (-2.438, 0.4771, 0.07388), (-2.453, 0.433, 0.07388), (-2.462, 0.3862, 0.07388), (-2.465, 0.337, 0.07388), (-2.462, 0.2882, 0.07388), (-2.453, 0.2419, 0.07388), (-2.438, 0.1986, 0.07388), (-2.418, 0.1584, 0.07388), (-2.392, 0.1218, 0.07388), (-2.362, 0.089, 0.07388), (-2.328, 0.06039, 0.07388), (-2.289, 0.03626, 0.07388), (-2.247, 0.01694, 0.07388), (-2.202, 0.002741, 0.07388), (-2.154, -0.006012, 0.07388), (-2.102, -0.009, 0.07388), (-2.079, -0.008662, 0.07388), (-2.057, -0.00763, 0.07388), (-2.035, -0.005875, 0.07388), (-2.013, -0.00337, 0.07388), (-1.992, -8.798e-05, 0.07388), (-1.971, 0.004, 0.07388), (-1.95, 0.008921, 0.07388), (-1.929, 0.0147, 0.07388), (-1.908, 0.02137, 0.07388), (-1.887, 0.02896, 0.07388), (-1.865, 0.0375, 0.07388), (-1.842, 0.047, 0.07388)], [], [(38, 37, 36), (38, 36, 35), (39, 38, 35), (39, 35, 34), (40, 39, 34), (40, 34, 33), (41, 40, 33), (41, 33, 32), (42, 41, 32), (42, 32, 31), (43, 42, 31), (43, 31, 30), (44, 43, 86), (86, 43, 30), (44, 86, 85), (87, 86, 30), (44, 85, 84), (88, 87, 30), (44, 84, 83), (89, 88, 30), (89, 30, 29), (44, 83, 82), (45, 44, 82), (90, 89, 29), (45, 82, 81), (91, 90, 29), (45, 81, 80), (92, 91, 29), (45, 80, 79), (93, 92, 29), (46, 45, 79), (93, 29, 28), (46, 79, 78), (94, 93, 28), (46, 78, 77), (95, 94, 28), (47, 46, 77), (95, 28, 27), (47, 77, 76), (96, 95, 27), (47, 76, 75), (97, 96, 27), (48, 47, 75), (48, 75, 74), (97, 27, 26), (98, 97, 26), (48, 74, 98), (48, 98, 26), (49, 48, 26), (49, 26, 25), (50, 49, 24), (24, 49, 25), (50, 24, 23), (51, 50, 23), (51, 23, 22), (51, 22, 21), (52, 51, 21), (52, 21, 20), (53, 52, 20), (53, 20, 19), (1, 0, 73), (53, 19, 18), (2, 1, 73), (3, 2, 73), (54, 53, 18), (54, 18, 17), (4, 3, 73), (5, 4, 73), (54, 17, 16), (6, 5, 73), (54, 16, 15), (7, 6, 73), (55, 54, 15), (8, 7, 73), (55, 15, 14), (9, 8, 73), (55, 14, 13), (10, 9, 73), (11, 10, 73), (55, 13, 12), (12, 11, 73), (55, 12, 73), (56, 55, 73), (56, 73, 72), (57, 56, 72), (57, 72, 71), (57, 71, 70), (58, 57, 70), (58, 70, 69), (58, 69, 68), (59, 58, 68), (59, 68, 67), (59, 67, 66), (60, 59, 66), (60, 66, 65), (60, 65, 64), (60, 64, 63), (61, 60, 63), (61, 63, 62), (137, 136, 135), (137, 135, 134), (138, 137, 134), (138, 134, 133), (139, 138, 133), (139, 133, 132), (140, 139, 132), (140, 132, 131), (141, 140, 131), (141, 131, 130), (142, 141, 130), (142, 130, 129), (143, 142, 185), (185, 142, 129), (143, 185, 184), (186, 185, 129), (143, 184, 183), (187, 186, 129), (143, 183, 182), (188, 187, 129), (188, 129, 128), (143, 182, 181), (144, 143, 181), (189, 188, 128), (144, 181, 180), (190, 189, 128), (144, 180, 179), (191, 190, 128), (144, 179, 178), (192, 191, 128), (145, 144, 178), (192, 128, 127), (145, 178, 177), (193, 192, 127), (145, 177, 176), (194, 193, 127), (146, 145, 176), (194, 127, 126), (146, 176, 175), (195, 194, 126), (146, 175, 174), (196, 195, 126), (147, 146, 174), (147, 174, 173), (196, 126, 125), (197, 196, 125), (147, 173, 197), (147, 197, 125), (148, 147, 125), (148, 125, 124), (149, 148, 123), (123, 148, 124), (149, 123, 122), (150, 149, 122), (150, 122, 121), (150, 121, 120), (151, 150, 120), (151, 120, 119), (152, 151, 119), (152, 119, 118), (100, 99, 172), (152, 118, 117), (101, 100, 172), (102, 101, 172), (153, 152, 117), (153, 117, 116), (103, 102, 172), (104, 103, 172), (153, 116, 115), (105, 104, 172), (153, 115, 114), (106, 105, 172), (154, 153, 114), (107, 106, 172), (154, 114, 113), (108, 107, 172), (154, 113, 112), (109, 108, 172), (110, 109, 172), (154, 112, 111), (111, 110, 172), (154, 111, 172), (155, 154, 172), (155, 172, 171), (156, 155, 171), (156, 171, 170), (156, 170, 169), (157, 156, 169), (157, 169, 168), (157, 168, 167), (158, 157, 167), (158, 167, 166), (158, 166, 165), (159, 158, 165), (159, 165, 164), (159, 164, 163), (159, 163, 162), (160, 159, 162), (160, 162, 161), (239, 238, 237), (239, 237, 236), (240, 239, 236), (240, 236, 235), (241, 240, 235), (241, 235, 234), (241, 234, 233), (242, 241, 233), (242, 233, 232), (199, 198, 252), (199, 252, 251), (243, 242, 232), (243, 232, 231), (243, 231, 230), (244, 243, 230), (244, 230, 229), (245, 244, 229), (245, 229, 228), (245, 228, 227), (246, 245, 227), (246, 227, 226), (247, 246, 226), (247, 226, 216), (216, 226, 217), (217, 226, 218), (218, 226, 219), (219, 226, 220), (220, 226, 221), (221, 226, 222), (222, 226, 223), (223, 226, 224), (224, 226, 225), (248, 247, 214), (214, 247, 215), (215, 247, 216), (249, 248, 212), (212, 248, 213), (213, 248, 214), (249, 212, 211), (249, 211, 210), (250, 249, 210), (250, 210, 209), (250, 209, 208), (199, 251, 250), (199, 250, 204), (204, 250, 205), (205, 250, 206), (206, 250, 207), (207, 250, 208), (199, 204, 203), (199, 203, 202), (199, 202, 201), (199, 201, 200), (255, 254, 253), (255, 253, 309), (297, 296, 295), (298, 297, 295), (298, 295, 294), (299, 298, 294), (300, 299, 294), (300, 294, 293), (301, 300, 293), (301, 293, 292), (302, 301, 292), (303, 302, 292), (303, 292, 291), (304, 303, 291), (305, 304, 291), (305, 291, 290), (306, 305, 290), (306, 290, 289), (307, 306, 289), (308, 307, 289), (308, 289, 269), (269, 289, 288), (255, 309, 308), (255, 308, 257), (257, 308, 258), (258, 308, 259), (259, 308, 260), (260, 308, 261), (261, 308, 262), (262, 308, 263), (263, 308, 264), (264, 308, 265), (265, 308, 266), (266, 308, 267), (267, 308, 268), (268, 308, 269), (270, 269, 288), (271, 270, 288), (272, 271, 288), (273, 272, 288), (273, 288, 287), (274, 273, 287), (275, 274, 287), (276, 275, 287), (276, 287, 286), (277, 276, 286), (278, 277, 286), (278, 286, 285), (279, 278, 285), (255, 257, 256), (280, 279, 285), (280, 285, 284), (281, 280, 284), (282, 281, 284), (282, 284, 283), (312, 311, 310), (312, 310, 317), (313, 312, 317), (314, 313, 316), (316, 313, 317), (314, 316, 315), (356, 355, 354), (356, 354, 353), (357, 356, 353), (357, 353, 352), (358, 357, 352), (358, 352, 351), (359, 358, 351), (359, 351, 350), (360, 359, 350), (360, 350, 349), (361, 360, 349), (361, 349, 348), (362, 361, 404), (404, 361, 348), (362, 404, 403), (405, 404, 348), (362, 403, 402), (406, 405, 348), (362, 402, 401), (407, 406, 348), (407, 348, 347), (362, 401, 400), (363, 362, 400), (408, 407, 347), (363, 400, 399), (409, 408, 347), (363, 399, 398), (410, 409, 347), (363, 398, 397), (411, 410, 347), (364, 363, 397), (411, 347, 346), (364, 397, 396), (412, 411, 346), (364, 396, 395), (413, 412, 346), (365, 364, 395), (413, 346, 345), (365, 395, 394), (414, 413, 345), (365, 394, 393), (415, 414, 345), (366, 365, 393), (366, 393, 392), (415, 345, 344), (416, 415, 344), (366, 392, 416), (366, 416, 344), (367, 366, 344), (367, 344, 343), (368, 367, 342), (342, 367, 343), (368, 342, 341), (369, 368, 341), (369, 341, 340), (369, 340, 339), (370, 369, 339), (370, 339, 338), (371, 370, 338), (371, 338, 337), (319, 318, 391), (371, 337, 336), (320, 319, 391), (321, 320, 391), (372, 371, 336), (372, 336, 335), (322, 321, 391), (323, 322, 391), (372, 335, 334), (324, 323, 391), (372, 334, 333), (325, 324, 391), (373, 372, 333), (326, 325, 391), (373, 333, 332), (327, 326, 391), (373, 332, 331), (328, 327, 391), (329, 328, 391), (373, 331, 330), (330, 329, 391), (373, 330, 391), (374, 373, 391), (374, 391, 390), (375, 374, 390), (375, 390, 389), (375, 389, 388), (376, 375, 388), (376, 388, 387), (376, 387, 386), (377, 376, 386), (377, 386, 385), (377, 385, 384), (378, 377, 384), (378, 384, 383), (378, 383, 382), (378, 382, 381), (379, 378, 381), (379, 381, 380), (511, 510, 509), (487, 486, 485), (512, 511, 509), (512, 509, 508), (488, 487, 485), (488, 485, 484), (513, 512, 508), (513, 508, 507), (489, 488, 484), (514, 513, 507), (514, 507, 506), (489, 484, 483), (490, 489, 483), (515, 514, 506), (418, 417, 523), (418, 523, 522), (515, 506, 505), (491, 490, 483), (516, 515, 505), (491, 483, 482), (516, 505, 504), (517, 516, 504), (492, 491, 482), (517, 504, 503), (492, 482, 481), (518, 517, 503), (493, 492, 481), (518, 503, 502), (519, 518, 502), (494, 493, 481), (494, 481, 480), (519, 502, 501), (520, 519, 501), (495, 494, 480), (520, 501, 500), (521, 520, 500), (495, 480, 479), (496, 495, 479), (521, 500, 499), (522, 521, 499), (497, 496, 479), (497, 479, 459), (459, 479, 478), (418, 522, 420), (420, 522, 421), (421, 522, 422), (422, 522, 423), (423, 522, 424), (424, 522, 425), (425, 522, 426), (426, 522, 427), (427, 522, 428), (428, 522, 429), (429, 522, 430), (430, 522, 431), (431, 522, 499), (431, 499, 432), (432, 499, 498), (498, 497, 458), (458, 497, 459), (433, 432, 498), (460, 459, 478), (498, 458, 457), (434, 433, 498), (461, 460, 478), (498, 457, 456), (435, 434, 498), (462, 461, 478), (498, 456, 455), (436, 435, 498), (436, 498, 455), (463, 462, 478), (436, 455, 454), (463, 478, 477), (437, 436, 454), (437, 454, 453), (464, 463, 477), (437, 453, 452), (438, 437, 452), (465, 464, 477), (438, 452, 451), (439, 438, 451), (466, 465, 477), (439, 451, 450), (466, 477, 476), (440, 439, 450), (440, 450, 449), (467, 466, 476), (440, 449, 448), (441, 440, 448), (468, 467, 476), (441, 448, 447), (468, 476, 475), (442, 441, 447), (418, 420, 419), (442, 447, 446), (469, 468, 475), (443, 442, 446), (470, 469, 475), (470, 475, 474), (444, 443, 446), (471, 470, 474), (471, 474, 473), (445, 444, 446), (472, 471, 473), (562, 561, 560), (563, 562, 560), (563, 560, 559), (564, 563, 559), (565, 564, 559), (565, 559, 558), (566, 565, 558), (566, 558, 557), (567, 566, 557), (568, 567, 557), (568, 557, 556), (569, 568, 556), (569, 556, 555), (570, 569, 555), (571, 570, 555), (571, 555, 554), (572, 571, 554), (572, 554, 553), (573, 572, 553), (574, 573, 575), (575, 573, 576), (576, 573, 577), (577, 573, 578), (578, 573, 579), (579, 573, 580), (580, 573, 581), (581, 573, 582), (582, 573, 583), (583, 573, 584), (584, 573, 553), (584, 553, 585), (585, 553, 586), (586, 553, 552), (586, 552, 587), (587, 552, 551), (588, 587, 551), (589, 588, 551), (590, 589, 551), (591, 590, 551), (592, 591, 551), (592, 551, 550), (593, 592, 550), (594, 593, 550), (595, 594, 550), (595, 550, 549), (596, 595, 549), (597, 596, 549), (597, 549, 548), (598, 597, 548), (599, 598, 548), (600, 599, 697), (697, 599, 548), (601, 600, 697), (602, 601, 697), (603, 602, 697), (604, 603, 697), (604, 697, 696), (661, 697, 548), (604, 696, 695), (605, 604, 695), (605, 695, 694), (606, 605, 694), (606, 694, 693), (607, 606, 693), (607, 693, 692), (607, 692, 691), (608, 607, 691), (608, 691, 690), (609, 608, 690), (609, 690, 689), (609, 689, 688), (610, 609, 688), (610, 688, 687), (610, 687, 686), (611, 610, 686), (611, 686, 685), (612, 611, 685), (612, 685, 684), (612, 684, 683), (613, 612, 683), (613, 683, 682), (613, 682, 681), (662, 661, 548), (614, 613, 681), (663, 662, 548), (614, 681, 680), (664, 663, 548), (525, 524, 660), (664, 548, 547), (614, 680, 679), (526, 525, 660), (665, 664, 547), (665, 547, 546), (527, 526, 660), (615, 614, 679), (615, 679, 678), (665, 546, 545), (666, 665, 545), (528, 527, 660), (666, 545, 544), (667, 666, 544), (529, 528, 660), (615, 678, 677), (667, 544, 543), (530, 529, 660), (668, 667, 543), (668, 543, 542), (531, 530, 660), (615, 677, 676), (668, 542, 541), (669, 668, 541), (532, 531, 660), (669, 541, 540), (616, 615, 676), (533, 532, 660), (616, 676, 675), (670, 669, 540), (670, 540, 539), (534, 533, 660), (670, 539, 538), (535, 534, 660), (671, 670, 538), (671, 538, 537), (536, 535, 660), (671, 537, 536), (616, 675, 674), (671, 536, 660), (672, 671, 660), (616, 674, 673), (673, 672, 660), (616, 673, 636), (636, 673, 660), (617, 616, 636), (617, 636, 635), (637, 636, 660), (618, 617, 635), (618, 635, 634), (638, 637, 660), (638, 660, 659), (619, 618, 634), (619, 634, 633), (639, 638, 659), (639, 659, 658), (619, 633, 632), (640, 639, 658), (620, 619, 632), (640, 658, 657), (620, 632, 631), (641, 640, 657), (641, 657, 656), (621, 620, 631), (621, 631, 630), (642, 641, 656), (642, 656, 655), (621, 630, 629), (643, 642, 655), (643, 655, 654), (622, 621, 629), (622, 629, 628), (644, 643, 654), (644, 654, 653), (622, 628, 627), (644, 653, 652), (645, 644, 652), (623, 622, 627), (645, 652, 651), (623, 627, 626), (646, 645, 651), (646, 651, 650), (623, 626, 625), (647, 646, 650), (624, 623, 625), (647, 650, 649), (648, 647, 649), (764, 763, 762), (764, 762, 761), (764, 761, 760), (764, 760, 759), (765, 764, 759), (765, 759, 758), (765, 758, 757), (765, 757, 756), (766, 765, 756), (766, 756, 755), (766, 755, 754), (767, 766, 754), (767, 754, 753), (767, 753, 752), (768, 767, 752), (768, 752, 751), (768, 751, 740), (740, 751, 741), (741, 751, 742), (742, 751, 743), (743, 751, 744), (744, 751, 745), (745, 751, 746), (746, 751, 747), (747, 751, 748), (748, 751, 749), (749, 751, 750), (769, 768, 738), (738, 768, 739), (739, 768, 740), (769, 738, 737), (769, 737, 736), (769, 736, 735), (770, 769, 735), (770, 735, 734), (770, 734, 733), (771, 770, 733), (771, 733, 732), (771, 732, 731), (772, 771, 731), (772, 731, 730), (773, 772, 730), (773, 730, 729), (773, 729, 728), (774, 773, 728), (774, 728, 727), (775, 774, 727), (775, 727, 726), (775, 726, 725), (776, 775, 725), (700, 699, 698), (700, 698, 701), (701, 698, 799), (776, 725, 724), (777, 776, 724), (777, 724, 723), (702, 701, 799), (778, 777, 723), (778, 723, 722), (778, 722, 721), (779, 778, 721), (779, 721, 720), (780, 779, 720), (780, 720, 719), (780, 719, 718), (781, 780, 718), (781, 718, 717), (703, 702, 799), (704, 703, 799), (705, 704, 799), (781, 717, 716), (706, 705, 799), (707, 706, 799), (708, 707, 799), (781, 716, 715), (782, 781, 715), (709, 708, 799), (710, 709, 799), (711, 710, 799), (782, 715, 714), (712, 711, 799), (713, 712, 799), (714, 713, 799), (782, 714, 799), (783, 782, 799), (783, 799, 798), (783, 798, 797), (784, 783, 797), (784, 797, 796), (784, 796, 795), (785, 784, 795), (785, 795, 794), (785, 794, 793), (785, 793, 792), (786, 785, 792), (786, 792, 791), (786, 791, 790), (786, 790, 789), (787, 786, 789), (787, 789, 788), (838, 836, 837), (838, 835, 836), (839, 835, 838), (839, 834, 835), (840, 834, 839), (840, 833, 834), (841, 833, 840), (841, 832, 833), (842, 832, 841), (842, 831, 832), (843, 831, 842), (843, 830, 831), (844, 886, 843), (886, 830, 843), (844, 885, 886), (887, 830, 886), (844, 884, 885), (888, 830, 887), (844, 883, 884), (889, 830, 888), (889, 829, 830), (844, 882, 883), (845, 882, 844), (890, 829, 889), (845, 881, 882), (891, 829, 890), (845, 880, 881), (892, 829, 891), (845, 879, 880), (893, 829, 892), (846, 879, 845), (893, 828, 829), (846, 878, 879), (894, 828, 893), (846, 877, 878), (895, 828, 894), (847, 877, 846), (895, 827, 828), (847, 876, 877), (896, 827, 895), (847, 875, 876), (897, 827, 896), (848, 875, 847), (848, 874, 875), (897, 826, 827), (898, 826, 897), (848, 898, 874), (848, 826, 898), (849, 826, 848), (849, 825, 826), (850, 824, 849), (824, 825, 849), (850, 823, 824), (851, 823, 850), (851, 822, 823), (851, 821, 822), (852, 821, 851), (852, 820, 821), (853, 820, 852), (853, 819, 820), (801, 873, 800), (853, 818, 819), (802, 873, 801), (803, 873, 802), (854, 818, 853), (854, 817, 818), (804, 873, 803), (805, 873, 804), (854, 816, 817), (806, 873, 805), (854, 815, 816), (807, 873, 806), (855, 815, 854), (808, 873, 807), (855, 814, 815), (809, 873, 808), (855, 813, 814), (810, 873, 809), (811, 873, 810), (855, 812, 813), (812, 873, 811), (855, 873, 812), (856, 873, 855), (856, 872, 873), (857, 872, 856), (857, 871, 872), (857, 870, 871), (858, 870, 857), (858, 869, 870), (858, 868, 869), (859, 868, 858), (859, 867, 868), (859, 866, 867), (860, 866, 859), (860, 865, 866), (860, 864, 865), (860, 863, 864), (861, 863, 860), (861, 862, 863), (937, 935, 936), (937, 934, 935), (938, 934, 937), (938, 933, 934), (939, 933, 938), (939, 932, 933), (940, 932, 939), (940, 931, 932), (941, 931, 940), (941, 930, 931), (942, 930, 941), (942, 929, 930), (943, 985, 942), (985, 929, 942), (943, 984, 985), (986, 929, 985), (943, 983, 984), (987, 929, 986), (943, 982, 983), (988, 929, 987), (988, 928, 929), (943, 981, 982), (944, 981, 943), (989, 928, 988), (944, 980, 981), (990, 928, 989), (944, 979, 980), (991, 928, 990), (944, 978, 979), (992, 928, 991), (945, 978, 944), (992, 927, 928), (945, 977, 978), (993, 927, 992), (945, 976, 977), (994, 927, 993), (946, 976, 945), (994, 926, 927), (946, 975, 976), (995, 926, 994), (946, 974, 975), (996, 926, 995), (947, 974, 946), (947, 973, 974), (996, 925, 926), (997, 925, 996), (947, 997, 973), (947, 925, 997), (948, 925, 947), (948, 924, 925), (949, 923, 948), (923, 924, 948), (949, 922, 923), (950, 922, 949), (950, 921, 922), (950, 920, 921), (951, 920, 950), (951, 919, 920), (952, 919, 951), (952, 918, 919), (900, 972, 899), (952, 917, 918), (901, 972, 900), (902, 972, 901), (953, 917, 952), (953, 916, 917), (903, 972, 902), (904, 972, 903), (953, 915, 916), (905, 972, 904), (953, 914, 915), (906, 972, 905), (954, 914, 953), (907, 972, 906), (954, 913, 914), (908, 972, 907), (954, 912, 913), (909, 972, 908), (910, 972, 909), (954, 911, 912), (911, 972, 910), (954, 972, 911), (955, 972, 954), (955, 971, 972), (956, 971, 955), (956, 970, 971), (956, 969, 970), (957, 969, 956), (957, 968, 969), (957, 967, 968), (958, 967, 957), (958, 966, 967), (958, 965, 966), (959, 965, 958), (959, 964, 965), (959, 963, 964), (959, 962, 963), (960, 962, 959), (960, 961, 962), (1039, 1037, 1038), (1039, 1036, 1037), (1040, 1036, 1039), (1040, 1035, 1036), (1041, 1035, 1040), (1041, 1034, 1035), (1041, 1033, 1034), (1042, 1033, 1041), (1042, 1032, 1033), (999, 1052, 998), (999, 1051, 1052), (1043, 1032, 1042), (1043, 1031, 1032), (1043, 1030, 1031), (1044, 1030, 1043), (1044, 1029, 1030), (1045, 1029, 1044), (1045, 1028, 1029), (1045, 1027, 1028), (1046, 1027, 1045), (1046, 1026, 1027), (1047, 1026, 1046), (1047, 1016, 1026), (1016, 1017, 1026), (1017, 1018, 1026), (1018, 1019, 1026), (1019, 1020, 1026), (1020, 1021, 1026), (1021, 1022, 1026), (1022, 1023, 1026), (1023, 1024, 1026), (1024, 1025, 1026), (1048, 1014, 1047), (1014, 1015, 1047), (1015, 1016, 1047), (1049, 1012, 1048), (1012, 1013, 1048), (1013, 1014, 1048), (1049, 1011, 1012), (1049, 1010, 1011), (1050, 1010, 1049), (1050, 1009, 1010), (1050, 1008, 1009), (999, 1050, 1051), (999, 1004, 1050), (1004, 1005, 1050), (1005, 1006, 1050), (1006, 1007, 1050), (1007, 1008, 1050), (999, 1003, 1004), (999, 1002, 1003), (999, 1001, 1002), (999, 1000, 1001), (1055, 1053, 1054), (1055, 1109, 1053), (1097, 1095, 1096), (1098, 1095, 1097), (1098, 1094, 1095), (1099, 1094, 1098), (1100, 1094, 1099), (1100, 1093, 1094), (1101, 1093, 1100), (1101, 1092, 1093), (1102, 1092, 1101), (1103, 1092, 1102), (1103, 1091, 1092), (1104, 1091, 1103), (1105, 1091, 1104), (1105, 1090, 1091), (1106, 1090, 1105), (1106, 1089, 1090), (1107, 1089, 1106), (1108, 1089, 1107), (1108, 1069, 1089), (1069, 1088, 1089), (1055, 1108, 1109), (1055, 1057, 1108), (1057, 1058, 1108), (1058, 1059, 1108), (1059, 1060, 1108), (1060, 1061, 1108), (1061, 1062, 1108), (1062, 1063, 1108), (1063, 1064, 1108), (1064, 1065, 1108), (1065, 1066, 1108), (1066, 1067, 1108), (1067, 1068, 1108), (1068, 1069, 1108), (1070, 1088, 1069), (1071, 1088, 1070), (1072, 1088, 1071), (1073, 1088, 1072), (1073, 1087, 1088), (1074, 1087, 1073), (1075, 1087, 1074), (1076, 1087, 1075), (1076, 1086, 1087), (1077, 1086, 1076), (1078, 1086, 1077), (1078, 1085, 1086), (1079, 1085, 1078), (1055, 1056, 1057), (1080, 1085, 1079), (1080, 1084, 1085), (1081, 1084, 1080), (1082, 1084, 1081), (1082, 1083, 1084), (1112, 1110, 1111), (1112, 1117, 1110), (1113, 1117, 1112), (1114, 1116, 1113), (1116, 1117, 1113), (1114, 1115, 1116), (1156, 1154, 1155), (1156, 1153, 1154), (1157, 1153, 1156), (1157, 1152, 1153), (1158, 1152, 1157), (1158, 1151, 1152), (1159, 1151, 1158), (1159, 1150, 1151), (1160, 1150, 1159), (1160, 1149, 1150), (1161, 1149, 1160), (1161, 1148, 1149), (1162, 1204, 1161), (1204, 1148, 1161), (1162, 1203, 1204), (1205, 1148, 1204), (1162, 1202, 1203), (1206, 1148, 1205), (1162, 1201, 1202), (1207, 1148, 1206), (1207, 1147, 1148), (1162, 1200, 1201), (1163, 1200, 1162), (1208, 1147, 1207), (1163, 1199, 1200), (1209, 1147, 1208), (1163, 1198, 1199), (1210, 1147, 1209), (1163, 1197, 1198), (1211, 1147, 1210), (1164, 1197, 1163), (1211, 1146, 1147), (1164, 1196, 1197), (1212, 1146, 1211), (1164, 1195, 1196), (1213, 1146, 1212), (1165, 1195, 1164), (1213, 1145, 1146), (1165, 1194, 1195), (1214, 1145, 1213), (1165, 1193, 1194), (1215, 1145, 1214), (1166, 1193, 1165), (1166, 1192, 1193), (1215, 1144, 1145), (1216, 1144, 1215), (1166, 1216, 1192), (1166, 1144, 1216), (1167, 1144, 1166), (1167, 1143, 1144), (1168, 1142, 1167), (1142, 1143, 1167), (1168, 1141, 1142), (1169, 1141, 1168), (1169, 1140, 1141), (1169, 1139, 1140), (1170, 1139, 1169), (1170, 1138, 1139), (1171, 1138, 1170), (1171, 1137, 1138), (1119, 1191, 1118), (1171, 1136, 1137), (1120, 1191, 1119), (1121, 1191, 1120), (1172, 1136, 1171), (1172, 1135, 1136), (1122, 1191, 1121), (1123, 1191, 1122), (1172, 1134, 1135), (1124, 1191, 1123), (1172, 1133, 1134), (1125, 1191, 1124), (1173, 1133, 1172), (1126, 1191, 1125), (1173, 1132, 1133), (1127, 1191, 1126), (1173, 1131, 1132), (1128, 1191, 1127), (1129, 1191, 1128), (1173, 1130, 1131), (1130, 1191, 1129), (1173, 1191, 1130), (1174, 1191, 1173), (1174, 1190, 1191), (1175, 1190, 1174), (1175, 1189, 1190), (1175, 1188, 1189), (1176, 1188, 1175), (1176, 1187, 1188), (1176, 1186, 1187), (1177, 1186, 1176), (1177, 1185, 1186), (1177, 1184, 1185), (1178, 1184, 1177), (1178, 1183, 1184), (1178, 1182, 1183), (1178, 1181, 1182), (1179, 1181, 1178), (1179, 1180, 1181), (1311, 1309, 1310), (1287, 1285, 1286), (1312, 1309, 1311), (1312, 1308, 1309), (1288, 1285, 1287), (1288, 1284, 1285), (1313, 1308, 1312), (1313, 1307, 1308), (1289, 1284, 1288), (1314, 1307, 1313), (1314, 1306, 1307), (1289, 1283, 1284), (1290, 1283, 1289), (1315, 1306, 1314), (1218, 1323, 1217), (1218, 1322, 1323), (1315, 1305, 1306), (1291, 1283, 1290), (1316, 1305, 1315), (1291, 1282, 1283), (1316, 1304, 1305), (1317, 1304, 1316), (1292, 1282, 1291), (1317, 1303, 1304), (1292, 1281, 1282), (1318, 1303, 1317), (1293, 1281, 1292), (1318, 1302, 1303), (1319, 1302, 1318), (1294, 1281, 1293), (1294, 1280, 1281), (1319, 1301, 1302), (1320, 1301, 1319), (1295, 1280, 1294), (1320, 1300, 1301), (1321, 1300, 1320), (1295, 1279, 1280), (1296, 1279, 1295), (1321, 1299, 1300), (1322, 1299, 1321), (1297, 1279, 1296), (1297, 1259, 1279), (1259, 1278, 1279), (1218, 1220, 1322), (1220, 1221, 1322), (1221, 1222, 1322), (1222, 1223, 1322), (1223, 1224, 1322), (1224, 1225, 1322), (1225, 1226, 1322), (1226, 1227, 1322), (1227, 1228, 1322), (1228, 1229, 1322), (1229, 1230, 1322), (1230, 1231, 1322), (1231, 1299, 1322), (1231, 1232, 1299), (1232, 1298, 1299), (1298, 1258, 1297), (1258, 1259, 1297), (1233, 1298, 1232), (1260, 1278, 1259), (1298, 1257, 1258), (1234, 1298, 1233), (1261, 1278, 1260), (1298, 1256, 1257), (1235, 1298, 1234), (1262, 1278, 1261), (1298, 1255, 1256), (1236, 1298, 1235), (1236, 1255, 1298), (1263, 1278, 1262), (1236, 1254, 1255), (1263, 1277, 1278), (1237, 1254, 1236), (1237, 1253, 1254), (1264, 1277, 1263), (1237, 1252, 1253), (1238, 1252, 1237), (1265, 1277, 1264), (1238, 1251, 1252), (1239, 1251, 1238), (1266, 1277, 1265), (1239, 1250, 1251), (1266, 1276, 1277), (1240, 1250, 1239), (1240, 1249, 1250), (1267, 1276, 1266), (1240, 1248, 1249), (1241, 1248, 1240), (1268, 1276, 1267), (1241, 1247, 1248), (1268, 1275, 1276), (1242, 1247, 1241), (1218, 1219, 1220), (1242, 1246, 1247), (1269, 1275, 1268), (1243, 1246, 1242), (1270, 1275, 1269), (1270, 1274, 1275), (1244, 1246, 1243), (1271, 1274, 1270), (1271, 1273, 1274), (1245, 1246, 1244), (1272, 1273, 1271), (1362, 1360, 1361), (1363, 1360, 1362), (1363, 1359, 1360), (1364, 1359, 1363), (1365, 1359, 1364), (1365, 1358, 1359), (1366, 1358, 1365), (1366, 1357, 1358), (1367, 1357, 1366), (1368, 1357, 1367), (1368, 1356, 1357), (1369, 1356, 1368), (1369, 1355, 1356), (1370, 1355, 1369), (1371, 1355, 1370), (1371, 1354, 1355), (1372, 1354, 1371), (1372, 1353, 1354), (1373, 1353, 1372), (1374, 1375, 1373), (1375, 1376, 1373), (1376, 1377, 1373), (1377, 1378, 1373), (1378, 1379, 1373), (1379, 1380, 1373), (1380, 1381, 1373), (1381, 1382, 1373), (1382, 1383, 1373), (1383, 1384, 1373), (1384, 1353, 1373), (1384, 1385, 1353), (1385, 1386, 1353), (1386, 1352, 1353), (1386, 1387, 1352), (1387, 1351, 1352), (1388, 1351, 1387), (1389, 1351, 1388), (1390, 1351, 1389), (1391, 1351, 1390), (1392, 1351, 1391), (1392, 1350, 1351), (1393, 1350, 1392), (1394, 1350, 1393), (1395, 1350, 1394), (1395, 1349, 1350), (1396, 1349, 1395), (1397, 1349, 1396), (1397, 1348, 1349), (1398, 1348, 1397), (1399, 1348, 1398), (1400, 1497, 1399), (1497, 1348, 1399), (1401, 1497, 1400), (1402, 1497, 1401), (1403, 1497, 1402), (1404, 1497, 1403), (1404, 1496, 1497), (1461, 1348, 1497), (1404, 1495, 1496), (1405, 1495, 1404), (1405, 1494, 1495), (1406, 1494, 1405), (1406, 1493, 1494), (1407, 1493, 1406), (1407, 1492, 1493), (1407, 1491, 1492), (1408, 1491, 1407), (1408, 1490, 1491), (1409, 1490, 1408), (1409, 1489, 1490), (1409, 1488, 1489), (1410, 1488, 1409), (1410, 1487, 1488), (1410, 1486, 1487), (1411, 1486, 1410), (1411, 1485, 1486), (1412, 1485, 1411), (1412, 1484, 1485), (1412, 1483, 1484), (1413, 1483, 1412), (1413, 1482, 1483), (1413, 1481, 1482), (1462, 1348, 1461), (1414, 1481, 1413), (1463, 1348, 1462), (1414, 1480, 1481), (1464, 1348, 1463), (1325, 1460, 1324), (1464, 1347, 1348), (1414, 1479, 1480), (1326, 1460, 1325), (1465, 1347, 1464), (1465, 1346, 1347), (1327, 1460, 1326), (1415, 1479, 1414), (1415, 1478, 1479), (1465, 1345, 1346), (1466, 1345, 1465), (1328, 1460, 1327), (1466, 1344, 1345), (1467, 1344, 1466), (1329, 1460, 1328), (1415, 1477, 1478), (1467, 1343, 1344), (1330, 1460, 1329), (1468, 1343, 1467), (1468, 1342, 1343), (1331, 1460, 1330), (1415, 1476, 1477), (1468, 1341, 1342), (1469, 1341, 1468), (1332, 1460, 1331), (1469, 1340, 1341), (1416, 1476, 1415), (1333, 1460, 1332), (1416, 1475, 1476), (1470, 1340, 1469), (1470, 1339, 1340), (1334, 1460, 1333), (1470, 1338, 1339), (1335, 1460, 1334), (1471, 1338, 1470), (1471, 1337, 1338), (1336, 1460, 1335), (1471, 1336, 1337), (1416, 1474, 1475), (1471, 1460, 1336), (1472, 1460, 1471), (1416, 1473, 1474), (1473, 1460, 1472), (1416, 1436, 1473), (1436, 1460, 1473), (1417, 1436, 1416), (1417, 1435, 1436), (1437, 1460, 1436), (1418, 1435, 1417), (1418, 1434, 1435), (1438, 1460, 1437), (1438, 1459, 1460), (1419, 1434, 1418), (1419, 1433, 1434), (1439, 1459, 1438), (1439, 1458, 1459), (1419, 1432, 1433), (1440, 1458, 1439), (1420, 1432, 1419), (1440, 1457, 1458), (1420, 1431, 1432), (1441, 1457, 1440), (1441, 1456, 1457), (1421, 1431, 1420), (1421, 1430, 1431), (1442, 1456, 1441), (1442, 1455, 1456), (1421, 1429, 1430), (1443, 1455, 1442), (1443, 1454, 1455), (1422, 1429, 1421), (1422, 1428, 1429), (1444, 1454, 1443), (1444, 1453, 1454), (1422, 1427, 1428), (1444, 1452, 1453), (1445, 1452, 1444), (1423, 1427, 1422), (1445, 1451, 1452), (1423, 1426, 1427), (1446, 1451, 1445), (1446, 1450, 1451), (1423, 1425, 1426), (1447, 1450, 1446), (1424, 1425, 1423), (1447, 1449, 1450), (1448, 1449, 1447), (1564, 1562, 1563), (1564, 1561, 1562), (1564, 1560, 1561), (1564, 1559, 1560), (1565, 1559, 1564), (1565, 1558, 1559), (1565, 1557, 1558), (1565, 1556, 1557), (1566, 1556, 1565), (1566, 1555, 1556), (1566, 1554, 1555), (1567, 1554, 1566), (1567, 1553, 1554), (1567, 1552, 1553), (1568, 1552, 1567), (1568, 1551, 1552), (1568, 1540, 1551), (1540, 1541, 1551), (1541, 1542, 1551), (1542, 1543, 1551), (1543, 1544, 1551), (1544, 1545, 1551), (1545, 1546, 1551), (1546, 1547, 1551), (1547, 1548, 1551), (1548, 1549, 1551), (1549, 1550, 1551), (1569, 1538, 1568), (1538, 1539, 1568), (1539, 1540, 1568), (1569, 1537, 1538), (1569, 1536, 1537), (1569, 1535, 1536), (1570, 1535, 1569), (1570, 1534, 1535), (1570, 1533, 1534), (1571, 1533, 1570), (1571, 1532, 1533), (1571, 1531, 1532), (1572, 1531, 1571), (1572, 1530, 1531), (1573, 1530, 1572), (1573, 1529, 1530), (1573, 1528, 1529), (1574, 1528, 1573), (1574, 1527, 1528), (1575, 1527, 1574), (1575, 1526, 1527), (1575, 1525, 1526), (1576, 1525, 1575), (1500, 1498, 1499), (1500, 1501, 1498), (1501, 1599, 1498), (1576, 1524, 1525), (1577, 1524, 1576), (1577, 1523, 1524), (1502, 1599, 1501), (1578, 1523, 1577), (1578, 1522, 1523), (1578, 1521, 1522), (1579, 1521, 1578), (1579, 1520, 1521), (1580, 1520, 1579), (1580, 1519, 1520), (1580, 1518, 1519), (1581, 1518, 1580), (1581, 1517, 1518), (1503, 1599, 1502), (1504, 1599, 1503), (1505, 1599, 1504), (1581, 1516, 1517), (1506, 1599, 1505), (1507, 1599, 1506), (1508, 1599, 1507), (1581, 1515, 1516), (1582, 1515, 1581), (1509, 1599, 1508), (1510, 1599, 1509), (1511, 1599, 1510), (1582, 1514, 1515), (1512, 1599, 1511), (1513, 1599, 1512), (1514, 1599, 1513), (1582, 1599, 1514), (1583, 1599, 1582), (1583, 1598, 1599), (1583, 1597, 1598), (1584, 1597, 1583), (1584, 1596, 1597), (1584, 1595, 1596), (1585, 1595, 1584), (1585, 1594, 1595), (1585, 1593, 1594), (1585, 1592, 1593), (1586, 1592, 1585), (1586, 1591, 1592), (1586, 1590, 1591), (1586, 1589, 1590), (1587, 1589, 1586), (1587, 1588, 1589), (102, 103, 903, 902), (209, 210, 1010, 1009), (682, 683, 1483, 1482), (303, 304, 1104, 1103), (751, 752, 1552, 1551), (613, 614, 1414, 1413), (563, 564, 1364, 1363), (68, 69, 869, 868), (644, 645, 1445, 1444), (188, 189, 989, 988), (570, 571, 1371, 1370), (26, 27, 827, 826), (332, 333, 1133, 1132), (239, 240, 1040, 1039), (748, 749, 1549, 1548), (453, 454, 1254, 1253), (651, 652, 1452, 1451), (435, 436, 1236, 1235), (493, 494, 1294, 1293), (632, 633, 1433, 1432), (713, 714, 1514, 1513), (352, 353, 1153, 1152), (213, 214, 1014, 1013), (349, 350, 1150, 1149), (374, 375, 1175, 1174), (455, 456, 1256, 1255), (630, 631, 1431, 1430), (264, 265, 1065, 1064), (64, 65, 865, 864), (383, 384, 1184, 1183), (33, 34, 834, 833), (544, 545, 1345, 1344), (665, 666, 1466, 1465), (716, 717, 1517, 1516), (358, 359, 1159, 1158), (248, 249, 1049, 1048), (692, 693, 1493, 1492), (5, 6, 806, 805), (386, 387, 1187, 1186), (698, 699, 1499, 1498), (235, 236, 1036, 1035), (783, 784, 1584, 1583), (328, 329, 1129, 1128), (174, 175, 975, 974), (421, 422, 1222, 1221), (225, 226, 1026, 1025), (25, 26, 826, 825), (615, 616, 1416, 1415), (717, 718, 1518, 1517), (3, 4, 804, 803), (772, 773, 1573, 1572), (292, 293, 1093, 1092), (414, 415, 1215, 1214), (271, 272, 1072, 1071), (768, 769, 1569, 1568), (626, 627, 1427, 1426), (566, 567, 1367, 1366), (590, 591, 1391, 1390), (548, 549, 1349, 1348), (217, 218, 1018, 1017), (680, 681, 1481, 1480), (117, 118, 918, 917), (543, 544, 1344, 1343), (337, 338, 1138, 1137), (522, 523, 1323, 1322), (195, 196, 996, 995), (661, 662, 1462, 1461), (442, 443, 1243, 1242), (500, 501, 1301, 1300), (385, 386, 1186, 1185), (654, 655, 1455, 1454), (461, 462, 1262, 1261), (496, 497, 1297, 1296), (233, 234, 1034, 1033), (557, 558, 1358, 1357), (255, 256, 1056, 1055), (629, 630, 1430, 1429), (230, 231, 1031, 1030), (483, 484, 1284, 1283), (793, 794, 1594, 1593), (676, 677, 1477, 1476), (547, 548, 1348, 1347), (161, 162, 962, 961), (459, 460, 1260, 1259), (628, 629, 1429, 1428), (577, 578, 1378, 1377), (94, 95, 895, 894), (642, 643, 1443, 1442), (148, 149, 949, 948), (637, 638, 1438, 1437), (357, 358, 1158, 1157), (636, 637, 1437, 1436), (452, 453, 1253, 1252), (105, 106, 906, 905), (705, 706, 1506, 1505), (192, 193, 993, 992), (556, 557, 1357, 1356), (779, 780, 1580, 1579), (675, 676, 1476, 1475), (610, 611, 1411, 1410), (212, 213, 1013, 1012), (241, 242, 1042, 1041), (659, 660, 1460, 1459), (2, 3, 803, 802), (600, 601, 1401, 1400), (198, 199, 999, 998), (614, 615, 1415, 1414), (476, 477, 1277, 1276), (755, 756, 1556, 1555), (588, 589, 1389, 1388), (164, 165, 965, 964), (286, 287, 1087, 1086), (424, 425, 1225, 1224), (753, 754, 1554, 1553), (382, 383, 1183, 1182), (66, 67, 867, 866), (538, 539, 1339, 1338), (565, 566, 1366, 1365), (420, 421, 1221, 1220), (249, 250, 1050, 1049), (261, 262, 1062, 1061), (510, 511, 1311, 1310), (405, 406, 1206, 1205), (393, 394, 1194, 1193), (391, 318, 1118, 1191), (76, 77, 877, 876), (278, 279, 1079, 1078), (607, 608, 1408, 1407), (246, 247, 1047, 1046), (146, 147, 947, 946), (84, 85, 885, 884), (482, 483, 1283, 1282), (467, 468, 1268, 1267), (125, 126, 926, 925), (65, 66, 866, 865), (139, 140, 940, 939), (172, 99, 899, 972), (477, 478, 1278, 1277), (70, 71, 871, 870), (24, 25, 825, 824), (34, 35, 835, 834), (52, 53, 853, 852), (366, 367, 1167, 1166), (6, 7, 807, 806), (129, 130, 930, 929), (624, 625, 1425, 1424), (609, 610, 1410, 1409), (113, 114, 914, 913), (431, 432, 1232, 1231), (511, 512, 1312, 1311), (797, 798, 1598, 1597), (649, 650, 1450, 1449), (580, 581, 1381, 1380), (408, 409, 1209, 1208), (726, 727, 1527, 1526), (560, 561, 1361, 1360), (412, 413, 1213, 1212), (123, 124, 924, 923), (535, 536, 1336, 1335), (765, 766, 1566, 1565), (470, 471, 1271, 1270), (525, 526, 1326, 1325), (586, 587, 1387, 1386), (14, 15, 815, 814), (728, 729, 1529, 1528), (361, 362, 1162, 1161), (46, 47, 847, 846), (475, 476, 1276, 1275), (348, 349, 1149, 1148), (518, 519, 1319, 1318), (616, 617, 1417, 1416), (19, 20, 820, 819), (178, 179, 979, 978), (437, 438, 1238, 1237), (242, 243, 1043, 1042), (638, 639, 1439, 1438), (746, 747, 1547, 1546), (245, 246, 1046, 1045), (316, 317, 1117, 1116), (721, 722, 1522, 1521), (738, 739, 1539, 1538), (574, 575, 1375, 1374), (345, 346, 1146, 1145), (32, 33, 833, 832), (367, 368, 1168, 1167), (126, 127, 927, 926), (731, 732, 1532, 1531), (43, 44, 844, 843), (150, 151, 951, 950), (757, 758, 1558, 1557), (289, 290, 1090, 1089), (458, 459, 1259, 1258), (449, 450, 1250, 1249), (542, 543, 1343, 1342), (4, 5, 805, 804), (784, 785, 1585, 1584), (457, 458, 1258, 1257), (254, 255, 1055, 1054), (445, 446, 1246, 1245), (301, 302, 1102, 1101), (364, 365, 1165, 1164), (152, 153, 953, 952), (244, 245, 1045, 1044), (441, 442, 1242, 1241), (365, 366, 1166, 1165), (501, 502, 1302, 1301), (112, 113, 913, 912), (559, 560, 1360, 1359), (549, 550, 1350, 1349), (553, 554, 1354, 1353), (263, 264, 1064, 1063), (145, 146, 946, 945), (691, 692, 1492, 1491), (473, 474, 1274, 1273), (426, 427, 1227, 1226), (460, 461, 1261, 1260), (737, 738, 1538, 1537), (48, 49, 849, 848), (360, 361, 1161, 1160), (790, 791, 1591, 1590), (478, 479, 1279, 1278), (760, 761, 1561, 1560), (243, 244, 1044, 1043), (370, 371, 1171, 1170), (265, 266, 1066, 1065), (484, 485, 1285, 1284), (224, 225, 1025, 1024), (100, 101, 901, 900), (200, 201, 1001, 1000), (339, 340, 1140, 1139), (227, 228, 1028, 1027), (92, 93, 893, 892), (775, 776, 1576, 1575), (645, 646, 1446, 1445), (326, 327, 1127, 1126), (87, 88, 888, 887), (90, 91, 891, 890), (439, 440, 1240, 1239), (165, 166, 966, 965), (240, 241, 1041, 1040), (124, 125, 925, 924), (250, 251, 1051, 1050), (712, 713, 1513, 1512), (122, 123, 923, 922), (384, 385, 1185, 1184), (369, 370, 1170, 1169), (35, 36, 836, 835), (103, 104, 904, 903), (116, 117, 917, 916), (606, 607, 1407, 1406), (153, 154, 954, 953), (380, 381, 1181, 1180), (486, 487, 1287, 1286), (536, 537, 1337, 1336), (334, 335, 1135, 1134), (156, 157, 957, 956), (605, 606, 1406, 1405), (158, 159, 959, 958), (57, 58, 858, 857), (258, 259, 1059, 1058), (423, 424, 1224, 1223), (229, 230, 1030, 1029), (551, 552, 1352, 1351), (298, 299, 1099, 1098), (115, 116, 916, 915), (50, 51, 851, 850), (147, 148, 948, 947), (323, 324, 1124, 1123), (306, 307, 1107, 1106), (427, 428, 1228, 1227), (489, 490, 1290, 1289), (202, 203, 1003, 1002), (745, 746, 1546, 1545), (211, 212, 1012, 1011), (151, 152, 952, 951), (247, 248, 1048, 1047), (21, 22, 822, 821), (379, 380, 1180, 1179), (596, 597, 1397, 1396), (742, 743, 1543, 1542), (589, 590, 1390, 1389), (11, 12, 812, 811), (581, 582, 1382, 1381), (288, 289, 1089, 1088), (497, 498, 1298, 1297), (759, 760, 1560, 1559), (434, 435, 1235, 1234), (88, 89, 889, 888), (656, 657, 1457, 1456), (646, 647, 1447, 1446), (9, 10, 810, 809), (739, 740, 1540, 1539), (39, 40, 840, 839), (23, 24, 824, 823), (313, 314, 1114, 1113), (95, 96, 896, 895), (1, 2, 802, 801), (206, 207, 1007, 1006), (618, 619, 1419, 1418), (677, 678, 1478, 1477), (77, 78, 878, 877), (167, 168, 968, 967), (688, 689, 1489, 1488), (284, 285, 1085, 1084), (524, 525, 1325, 1324), (176, 177, 977, 976), (397, 398, 1198, 1197), (776, 777, 1577, 1576), (668, 669, 1469, 1468), (203, 204, 1004, 1003), (368, 369, 1169, 1168), (693, 694, 1494, 1493), (283, 284, 1084, 1083), (516, 517, 1317, 1316), (472, 473, 1273, 1272), (257, 258, 1058, 1057), (583, 584, 1384, 1383), (143, 144, 944, 943), (108, 109, 909, 908), (173, 174, 974, 973), (285, 286, 1086, 1085), (509, 510, 1310, 1309), (260, 261, 1061, 1060), (774, 775, 1575, 1574), (272, 273, 1073, 1072), (481, 482, 1282, 1281), (61, 62, 862, 861), (619, 620, 1420, 1419), (515, 516, 1316, 1315), (440, 441, 1241, 1240), (168, 169, 969, 968), (0, 1, 801, 800), (341, 342, 1142, 1141), (413, 414, 1214, 1213), (333, 334, 1134, 1133), (678, 679, 1479, 1478), (526, 527, 1327, 1326), (118, 119, 919, 918), (569, 570, 1370, 1369), (660, 524, 1324, 1460), (494, 495, 1295, 1294), (785, 786, 1586, 1585), (362, 363, 1163, 1162), (537, 538, 1338, 1337), (732, 733, 1533, 1532), (621, 622, 1422, 1421), (575, 576, 1376, 1375), (302, 303, 1103, 1102), (503, 504, 1304, 1303), (297, 298, 1098, 1097), (623, 624, 1424, 1423), (101, 102, 902, 901), (411, 412, 1212, 1211), (268, 269, 1069, 1068), (119, 120, 920, 919), (75, 76, 876, 875), (673, 674, 1474, 1473), (706, 707, 1507, 1506), (634, 635, 1435, 1434), (78, 79, 879, 878), (17, 18, 818, 817), (430, 431, 1231, 1230), (325, 326, 1126, 1125), (667, 668, 1468, 1467), (666, 667, 1467, 1466), (416, 392, 1192, 1216), (335, 336, 1136, 1135), (282, 283, 1083, 1082), (10, 11, 811, 810), (469, 470, 1270, 1269), (170, 171, 971, 970), (38, 39, 839, 838), (154, 155, 955, 954), (465, 466, 1266, 1265), (631, 632, 1432, 1431), (485, 486, 1286, 1285), (296, 297, 1097, 1096), (620, 621, 1421, 1420), (80, 81, 881, 880), (140, 141, 941, 940), (652, 653, 1453, 1452), (312, 313, 1113, 1112), (373, 374, 1174, 1173), (134, 135, 935, 934), (724, 725, 1525, 1524), (166, 167, 967, 966), (394, 395, 1195, 1194), (141, 142, 942, 941), (488, 489, 1289, 1288), (356, 357, 1157, 1156), (672, 673, 1473, 1472), (291, 292, 1092, 1091), (415, 416, 1216, 1215), (41, 42, 842, 841), (79, 80, 880, 879), (324, 325, 1125, 1124), (59, 60, 860, 859), (8, 9, 809, 808), (137, 138, 938, 937), (338, 339, 1139, 1138), (740, 741, 1541, 1540), (468, 469, 1269, 1268), (354, 355, 1155, 1154), (584, 585, 1385, 1384), (15, 16, 816, 815), (331, 332, 1132, 1131), (599, 600, 1400, 1399), (764, 765, 1565, 1564), (355, 356, 1156, 1155), (670, 671, 1471, 1470), (487, 488, 1288, 1287), (216, 217, 1017, 1016), (743, 744, 1544, 1543), (107, 108, 908, 907), (372, 373, 1173, 1172), (710, 711, 1511, 1510), (687, 688, 1488, 1487), (627, 628, 1428, 1427), (189, 190, 990, 989), (12, 13, 813, 812), (214, 215, 1015, 1014), (492, 493, 1293, 1292), (433, 434, 1234, 1233), (438, 439, 1239, 1238), (111, 112, 912, 911), (363, 364, 1164, 1163), (69, 70, 870, 869), (344, 345, 1145, 1144), (761, 762, 1562, 1561), (343, 344, 1144, 1143), (7, 8, 808, 807), (396, 397, 1197, 1196), (699, 700, 1500, 1499), (318, 319, 1119, 1118), (735, 736, 1536, 1535), (741, 742, 1542, 1541), (220, 221, 1021, 1020), (694, 695, 1495, 1494), (532, 533, 1333, 1332), (319, 320, 1120, 1119), (641, 642, 1442, 1441), (210, 211, 1011, 1010), (398, 399, 1199, 1198), (317, 310, 1110, 1117), (163, 164, 964, 963), (294, 295, 1095, 1094), (300, 301, 1101, 1100), (540, 541, 1341, 1340), (750, 751, 1551, 1550), (568, 569, 1369, 1368), (73, 0, 800, 873), (207, 208, 1008, 1007), (419, 420, 1220, 1219), (197, 173, 973, 997), (159, 160, 960, 959), (27, 28, 828, 827), (758, 759, 1559, 1558), (194, 195, 995, 994), (770, 771, 1571, 1570), (377, 378, 1178, 1177), (795, 796, 1596, 1595), (671, 672, 1472, 1471), (436, 437, 1237, 1236), (20, 21, 821, 820), (322, 323, 1123, 1122), (658, 659, 1459, 1458), (267, 268, 1068, 1067), (83, 84, 884, 883), (498, 499, 1299, 1298), (725, 726, 1526, 1525), (30, 31, 831, 830), (571, 572, 1372, 1371), (378, 379, 1179, 1178), (711, 712, 1512, 1511), (204, 205, 1005, 1004), (336, 337, 1137, 1136), (135, 136, 936, 935), (89, 90, 890, 889), (508, 509, 1309, 1308), (259, 260, 1060, 1059), (662, 663, 1463, 1462), (29, 30, 830, 829), (763, 764, 1564, 1563), (594, 595, 1395, 1394), (679, 680, 1480, 1479), (674, 675, 1475, 1474), (37, 38, 838, 837), (359, 360, 1160, 1159), (686, 687, 1487, 1486), (410, 411, 1211, 1210), (205, 206, 1006, 1005), (262, 263, 1063, 1062), (222, 223, 1023, 1022), (505, 506, 1306, 1305), (550, 551, 1351, 1350), (329, 330, 1130, 1129), (177, 178, 978, 977), (321, 322, 1122, 1121), (269, 270, 1070, 1069), (256, 257, 1057, 1056), (121, 122, 922, 921), (56, 57, 857, 856), (523, 417, 1217, 1323), (62, 63, 863, 862), (215, 216, 1016, 1015), (608, 609, 1409, 1408), (31, 32, 832, 831), (402, 403, 1203, 1202), (598, 599, 1399, 1398), (251, 252, 1052, 1051), (769, 770, 1570, 1569), (778, 779, 1579, 1578), (162, 163, 963, 962), (299, 300, 1100, 1099), (44, 45, 845, 844), (340, 341, 1141, 1140), (231, 232, 1032, 1031), (567, 568, 1368, 1367), (695, 696, 1496, 1495), (418, 419, 1219, 1218), (407, 408, 1208, 1207), (463, 464, 1264, 1263), (350, 351, 1151, 1150), (276, 277, 1077, 1076), (633, 634, 1434, 1433), (63, 64, 864, 863), (58, 59, 859, 858), (120, 121, 921, 920), (603, 604, 1404, 1403), (561, 562, 1362, 1361), (138, 139, 939, 938), (767, 768, 1568, 1567), (756, 757, 1557, 1556), (392, 393, 1193, 1192), (196, 197, 997, 996), (555, 556, 1356, 1355), (184, 185, 985, 984), (771, 772, 1572, 1571), (429, 430, 1230, 1229), (93, 94, 894, 893), (91, 92, 892, 891), (534, 535, 1335, 1334), (327, 328, 1128, 1127), (309, 253, 1053, 1109), (223, 224, 1024, 1023), (236, 237, 1037, 1036), (592, 593, 1393, 1392), (183, 184, 984, 983), (702, 703, 1503, 1502), (787, 788, 1588, 1587), (585, 586, 1386, 1385), (499, 500, 1300, 1299), (16, 17, 817, 816), (684, 685, 1485, 1484), (171, 172, 972, 971), (451, 452, 1252, 1251), (36, 37, 837, 836), (752, 753, 1553, 1552), (314, 315, 1115, 1114), (528, 529, 1329, 1328), (191, 192, 992, 991), (718, 719, 1519, 1518), (201, 202, 1002, 1001), (729, 730, 1530, 1529), (709, 710, 1510, 1509), (114, 115, 915, 914), (71, 72, 872, 871), (736, 737, 1537, 1536), (55, 56, 856, 855), (444, 445, 1245, 1244), (789, 790, 1590, 1589), (351, 352, 1152, 1151), (237, 238, 1038, 1037), (157, 158, 958, 957), (788, 789, 1589, 1588), (347, 348, 1148, 1147), (602, 603, 1403, 1402), (663, 664, 1464, 1463), (47, 48, 848, 847), (182, 183, 983, 982), (513, 514, 1314, 1313), (690, 691, 1491, 1490), (479, 480, 1280, 1279), (400, 401, 1201, 1200), (130, 131, 931, 930), (266, 267, 1067, 1066), (54, 55, 855, 854), (186, 187, 987, 986), (747, 748, 1548, 1547), (564, 565, 1365, 1364), (45, 46, 846, 845), (466, 467, 1267, 1266), (13, 14, 814, 813), (576, 577, 1377, 1376), (395, 396, 1196, 1195), (82, 83, 883, 882), (552, 553, 1353, 1352), (287, 288, 1088, 1087), (527, 528, 1328, 1327), (181, 182, 982, 981), (132, 133, 933, 932), (703, 704, 1504, 1503), (521, 522, 1322, 1321), (531, 532, 1332, 1331), (74, 75, 875, 874), (387, 388, 1188, 1187), (346, 347, 1147, 1146), (432, 433, 1233, 1232), (685, 686, 1486, 1485), (635, 636, 1436, 1435), (796, 797, 1597, 1596), (579, 580, 1380, 1379), (696, 697, 1497, 1496), (375, 376, 1176, 1175), (311, 312, 1112, 1111), (450, 451, 1251, 1250), (169, 170, 970, 969), (290, 291, 1091, 1090), (593, 594, 1394, 1393), (512, 513, 1313, 1312), (277, 278, 1078, 1077), (541, 542, 1342, 1341), (404, 405, 1205, 1204), (719, 720, 1520, 1519), (376, 377, 1177, 1176), (529, 530, 1330, 1329), (53, 54, 854, 853), (546, 547, 1347, 1346), (353, 354, 1154, 1153), (754, 755, 1555, 1554), (601, 602, 1402, 1401), (707, 708, 1508, 1507), (238, 239, 1039, 1038), (28, 29, 829, 828), (502, 503, 1303, 1302), (794, 795, 1595, 1594), (720, 721, 1521, 1520), (664, 665, 1465, 1464), (51, 52, 852, 851), (86, 87, 887, 886), (643, 644, 1444, 1443), (128, 129, 929, 928), (280, 281, 1081, 1080), (310, 311, 1111, 1110), (681, 682, 1482, 1481), (733, 734, 1534, 1533), (689, 690, 1490, 1489), (454, 455, 1255, 1254), (218, 219, 1019, 1018), (401, 402, 1202, 1201), (700, 701, 1501, 1500), (67, 68, 868, 867), (389, 390, 1190, 1189), (640, 641, 1441, 1440), (639, 640, 1440, 1439), (180, 181, 981, 980), (274, 275, 1075, 1074), (96, 97, 897, 896), (190, 191, 991, 990), (144, 145, 945, 944), (480, 481, 1281, 1280), (106, 107, 907, 906), (799, 698, 1498, 1599), (545, 546, 1346, 1345), (40, 41, 841, 840), (155, 156, 956, 955), (42, 43, 843, 842), (777, 778, 1578, 1577), (193, 194, 994, 993), (179, 180, 980, 979), (617, 618, 1418, 1417), (448, 449, 1249, 1248), (622, 623, 1423, 1422), (715, 716, 1516, 1515), (464, 465, 1265, 1264), (275, 276, 1076, 1075), (399, 400, 1200, 1199), (727, 728, 1528, 1527), (403, 404, 1204, 1203), (315, 316, 1116, 1115), (308, 309, 1109, 1108), (381, 382, 1182, 1181), (131, 132, 932, 931), (683, 684, 1484, 1483), (232, 233, 1033, 1032), (22, 23, 823, 822), (766, 767, 1567, 1566), (506, 507, 1307, 1306), (587, 588, 1388, 1387), (406, 407, 1207, 1206), (199, 200, 1000, 999), (507, 508, 1308, 1307), (228, 229, 1029, 1028), (558, 559, 1359, 1358), (625, 626, 1426, 1425), (417, 418, 1218, 1217), (293, 294, 1094, 1093), (514, 515, 1315, 1314), (782, 783, 1583, 1582), (307, 308, 1108, 1107), (578, 579, 1379, 1378), (136, 137, 937, 936), (471, 472, 1272, 1271), (734, 735, 1535, 1534), (187, 188, 988, 987), (142, 143, 943, 942), (604, 605, 1405, 1404), (99, 100, 900, 899), (447, 448, 1248, 1247), (234, 235, 1035, 1034), (390, 391, 1191, 1190), (320, 321, 1121, 1120), (330, 331, 1131, 1130), (697, 661, 1461, 1497), (425, 426, 1226, 1225), (653, 654, 1454, 1453), (127, 128, 928, 927), (85, 86, 886, 885), (530, 531, 1331, 1330), (446, 447, 1247, 1246), (744, 745, 1545, 1544), (49, 50, 850, 849), (730, 731, 1531, 1530), (270, 271, 1071, 1070), (762, 763, 1563, 1562), (722, 723, 1523, 1522), (175, 176, 976, 975), (149, 150, 950, 949), (573, 574, 1374, 1373), (474, 475, 1275, 1274), (519, 520, 1320, 1319), (342, 343, 1143, 1142), (562, 563, 1363, 1362), (305, 306, 1106, 1105), (572, 573, 1373, 1372), (749, 750, 1550, 1549), (273, 274, 1074, 1073), (208, 209, 1009, 1008), (791, 792, 1592, 1591), (533, 534, 1334, 1333), (279, 280, 1080, 1079), (81, 82, 882, 881), (648, 649, 1449, 1448), (491, 492, 1292, 1291), (597, 598, 1398, 1397), (495, 496, 1296, 1295), (612, 613, 1413, 1412), (723, 724, 1524, 1523), (160, 161, 961, 960), (371, 372, 1172, 1171), (109, 110, 910, 909), (104, 105, 905, 904), (582, 583, 1383, 1382), (517, 518, 1318, 1317), (72, 73, 873, 872), (786, 787, 1587, 1586), (281, 282, 1082, 1081), (490, 491, 1291, 1290), (110, 111, 911, 910), (539, 540, 1340, 1339), (704, 705, 1505, 1504), (443, 444, 1244, 1243), (655, 656, 1456, 1455), (388, 389, 1189, 1188), (98, 74, 874, 898), (422, 423, 1223, 1222), (18, 19, 819, 818), (611, 612, 1412, 1411), (798, 799, 1599, 1598), (456, 457, 1257, 1256), (462, 463, 1263, 1262), (520, 521, 1321, 1320), (219, 220, 1020, 1019), (428, 429, 1229, 1228), (60, 61, 861, 860), (792, 793, 1593, 1592), (595, 596, 1396, 1395), (252, 198, 998, 1052), (97, 98, 898, 897), (554, 555, 1355, 1354), (650, 651, 1451, 1450), (701, 702, 1502, 1501), (780, 781, 1581, 1580), (773, 774, 1574, 1573), (669, 670, 1470, 1469), (253, 254, 1054, 1053), (647, 648, 1448, 1447), (304, 305, 1105, 1104), (221, 222, 1022, 1021), (504, 505, 1305, 1304), (295, 296, 1096, 1095), (708, 709, 1509, 1508), (657, 658, 1458, 1457), (409, 410, 1210, 1209), (226, 227, 1027, 1026), (185, 186, 986, 985), (591, 592, 1392, 1391), (781, 782, 1582, 1581), (714, 715, 1515, 1514), (133, 134, 934, 933)])
me_mesh.use_remesh_preserve_volume = False
me_mesh.use_remesh_preserve_attributes = False
me_mesh.use_mirror_vertex_groups = False
me_mesh.update()

# ---- objects
ob_text = bpy.data.objects.new('Text', me_mesh)

# ---- transforms, parenting, visibility, modifiers, constraints
ob_text.location = (0.03148, 0.02697, 0.0)
ob_text.rotation_euler = (1.571, 0.0, 0.0)
ob_text.scale = (2.864, 2.864, 2.864)
ob_text.lineart.crease_threshold = 0.0

# ---- collection membership
col_collection_1.objects.link(ob_text)

# ---- scene / render settings (as saved in the file)
scene.frame_start = 1; scene.frame_end = 250; scene.frame_set(1)
scene.render.engine = 'BLENDER_EEVEE_NEXT'
scene.render.resolution_percentage = 50
scene.render.dither_intensity = 0.0
scene.cycles.use_denoising = False
scene.cycles.samples = 10
scene.cycles.sampling_pattern = 'TABULATED_SOBOL'
scene.cycles.light_sampling_threshold = 0.0
scene.cycles.use_adaptive_sampling = False
scene.cycles.use_light_tree = False
scene.cycles.blur_glossy = 0.0
scene.cycles.volume_bounces = 1
scene.cycles.pixel_filter_type = 'GAUSSIAN'
scene.cycles.sample_clamp_indirect = 0.0
scene.view_settings.view_transform = 'Standard'
bpy.context.view_layer.update()

# ---- added for rendering (the .blend has no active camera and no usable light): camera, sun
cam_auto = bpy.data.cameras.new('AutoCamera')
cam_auto.lens = 50.0
cam_auto.sensor_width = 36.0
cam_auto.clip_end = 1000.0
ob_auto_camera = bpy.data.objects.new('AutoCamera', cam_auto)
scene.collection.objects.link(ob_auto_camera)
ob_auto_camera.location = (13.795, -16.3562, 11.8282)
ob_auto_camera.rotation_euler = (1.09748, -7.21219e-08, 0.694738)
scene.camera = ob_auto_camera
light_auto_sun = bpy.data.lights.new('AutoSun', 'SUN')
light_auto_sun.energy = 3.0
light_auto_sun.angle = 0.0523599
ob_auto_sun = bpy.data.objects.new('AutoSun', light_auto_sun)
scene.collection.objects.link(ob_auto_sun)
ob_auto_sun.rotation_euler = (0.872665, 0.174533, 0.523599)
bpy.context.view_layer.update()

